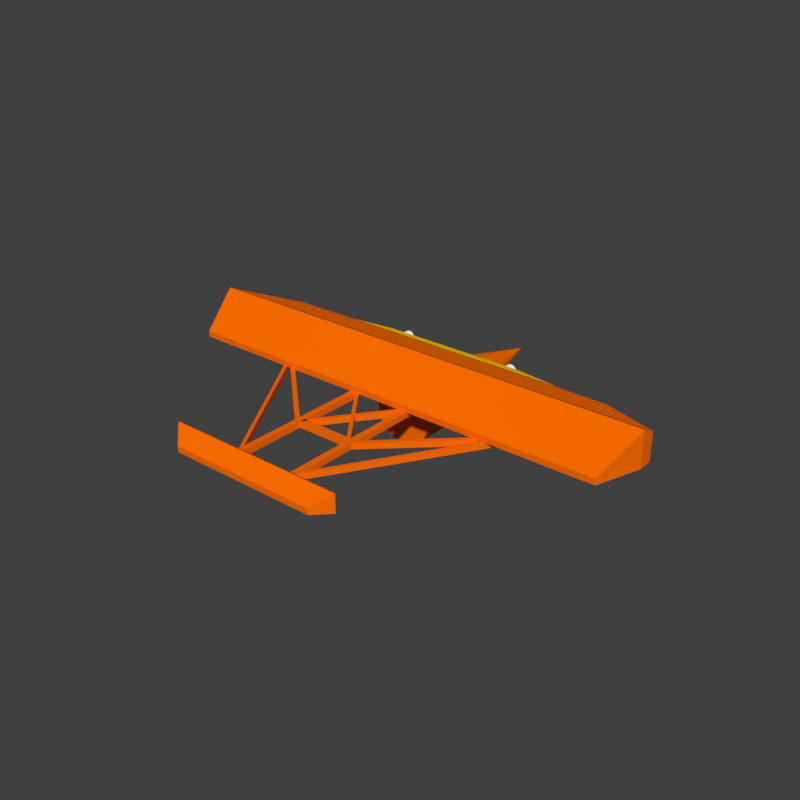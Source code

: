 # Source: WrightMilitaryFlyerOrangeDebris.blend  (saved by Blender 2.79.0; exported with 4.5.12 LTS)
import bpy
from mathutils import Matrix  # noqa: F401  (used for matrix-valued properties, if any)

bpy.ops.wm.read_factory_settings(use_empty=True)
scene = bpy.context.scene
scene.name = 'Scene'

# ---- collections
col_collection_1 = bpy.data.collections.new('Collection 1'); scene.collection.children.link(col_collection_1)

# ---- materials (node trees are filled in below, after node groups)
mat_wrightmilitaryflyerorange = bpy.data.materials.new('WrightMilitaryFlyerOrange')
mat_wrightmilitaryflyerorange.alpha_threshold = 0.0
mat_wrightmilitaryflyerorange.use_transparent_shadow = False
mat_wrightmilitaryflyerorange.diffuse_color = (1.0, 0.1605, 0.0, 1.0)
mat_wrightmilitaryflyerorange.roughness = 0.5
mat_wrightmilitaryflyerorange.specular_intensity = 0.0
mat_wrightmilitaryflyeryellow = bpy.data.materials.new('WrightMilitaryFlyerYellow')
mat_wrightmilitaryflyeryellow.alpha_threshold = 0.0
mat_wrightmilitaryflyeryellow.use_transparent_shadow = False
mat_wrightmilitaryflyeryellow.diffuse_color = (0.8, 0.4772, 0.0, 1.0)
mat_wrightmilitaryflyeryellow.roughness = 0.5
mat_wrightmilitaryflyeryellow.specular_intensity = 0.0
mat_wrightmilitaryflyerlight = bpy.data.materials.new('WrightMilitaryFlyerLight')
mat_wrightmilitaryflyerlight.alpha_threshold = 0.0
mat_wrightmilitaryflyerlight.use_transparent_shadow = False
mat_wrightmilitaryflyerlight.diffuse_color = (1.0, 1.0, 1.0, 1.0)
mat_wrightmilitaryflyerlight.roughness = 0.5

# ---- material node trees

# ---- world
world_world = bpy.data.worlds.new('World'); scene.world = world_world
world_world.color = (0.05088, 0.05088, 0.05088)
world_world.use_sun_shadow = False
world_world.sun_shadow_jitter_overblur = 0.0
world_world.cycles.sampling_method = 'MANUAL'

# ---- meshes
me_cube_008_cell_002 = bpy.data.meshes.new('Cube.008_cell.002')
me_cube_008_cell_002.from_pydata([(-0.3733, 0.9025, -0.5712), (-0.3733, 0.9025, 0.1288), (0.6256, 1.152, 0.003896), (-2.247, -0.0345, -0.5712), (-2.248, -0.03461, 0.363), (0.6881, 0.9025, 0.1288), (0.6259, 1.152, -0.5712), (0.6259, 1.152, -0.5025), (-1.122, -0.5975, 0.6288), (1.063, -0.5975, 0.6288), (-2.122, -0.09752, 0.3788), (0.9382, -0.09752, 0.3788), (1.375, -1.846, -0.2033), (1.168, -1.014, 0.3512), (1.375, -1.846, -0.5712), (-2.247, -0.0345, -0.5712), (-2.248, -0.03461, 0.363), (0.6881, 0.9025, 0.1288), (0.6256, 1.152, 0.003896), (0.6259, 1.152, -0.5712), (0.6259, 1.152, -0.5025), (-1.122, -0.5975, 0.6288), (-2.122, -0.09752, 0.3788), (0.9382, -0.09752, 0.3788), (1.063, -0.5975, 0.6288), (1.375, -1.846, -0.2033), (1.168, -1.014, 0.3512), (1.375, -1.846, -0.5712)], [], [(1, 17, 18), (0, 1, 18, 20, 19), (24, 23, 22, 21), (7, 2, 5, 11, 9, 13), (21, 25, 26, 24), (15, 16, 1, 0), (19, 27, 15, 0), (13, 12, 14, 6, 7), (16, 22, 23, 17, 1), (4, 3, 14, 12, 8, 10)])
_k = set([(2, 5), (2, 7), (3, 4), (3, 14), (4, 10), (5, 11), (6, 7), (6, 14), (8, 10), (8, 12), (9, 11), (9, 13), (12, 13), (15, 16), (15, 27), (16, 22), (17, 18), (17, 23), (18, 20), (19, 20), (19, 27), (21, 22), (21, 25), (23, 24), (24, 26), (25, 26)])
me_cube_008_cell_002.attributes.new('sharp_edge', 'BOOLEAN', 'EDGE').data.foreach_set('value', [ (min(e.vertices), max(e.vertices)) in _k for e in me_cube_008_cell_002.edges])
me_cube_008_cell_002.materials.append(mat_wrightmilitaryflyerorange)
me_cube_008_cell_002.use_remesh_preserve_volume = False
me_cube_008_cell_002.use_remesh_preserve_attributes = False
me_cube_008_cell_002.use_mirror_vertex_groups = False
me_cube_008_cell_002.update()
me_cube_008_cell_001 = bpy.data.meshes.new('Cube.008_cell.001')
me_cube_008_cell_001.from_pydata([(3.559, -1.971, -0.2118), (4.059, 0.02941, -0.4118), (4.059, -0.4706, 0.7882), (3.559, -1.971, -0.4118), (4.059, -0.4706, -0.4118), (4.059, 0.02941, 0.5382), (2.059, 1.029, -0.4118), (2.059, 1.029, 0.2882), (0.05854, 1.529, -0.4118), (0.05854, 1.529, 0.03824), (-3.941, 1.529, 0.03824), (-3.941, 1.029, 0.2882), (-3.941, 1.529, -0.4118), (-3.941, -0.4706, 0.7882), (-3.941, 0.02941, 0.5382), (-3.941, -1.971, -0.2118), (-3.941, -1.971, -0.4118), (-3.941, 1.529, 0.03824), (-3.941, 1.029, 0.2882), (-3.941, 1.529, -0.4118), (-3.941, -0.4706, 0.7882), (-3.941, 0.02941, 0.5382), (-3.941, -1.971, -0.2118), (-3.941, -1.971, -0.4118)], [], [(19, 8, 6, 1, 4, 3, 23), (1, 5, 2, 4), (4, 2, 0, 3), (5, 21, 20, 2), (2, 20, 22, 0), (7, 6, 8, 9), (5, 1, 6, 7), (8, 19, 17, 9), (18, 21, 5, 7), (17, 18, 7, 9), (22, 23, 3, 0), (11, 10, 12, 16, 15, 13, 14)])
_k = set([(10, 11), (10, 12), (11, 14), (12, 16), (13, 14), (13, 15), (15, 16), (17, 18), (17, 19), (18, 21), (19, 23), (20, 21), (20, 22), (22, 23)])
me_cube_008_cell_001.attributes.new('sharp_edge', 'BOOLEAN', 'EDGE').data.foreach_set('value', [ (min(e.vertices), max(e.vertices)) in _k for e in me_cube_008_cell_001.edges])
me_cube_008_cell_001.materials.append(mat_wrightmilitaryflyerorange)
me_cube_008_cell_001.use_remesh_preserve_volume = False
me_cube_008_cell_001.use_remesh_preserve_attributes = False
me_cube_008_cell_001.use_mirror_vertex_groups = False
me_cube_008_cell_001.update()
me_cube_008_cell_000 = bpy.data.meshes.new('Cube.008_cell.000')
me_cube_008_cell_000.from_pydata([(-1.295, 1.611, -0.4412), (-1.295, 1.611, 0.008798), (-2.294, 1.361, 0.1337), (2.704, 1.611, 0.008798), (2.704, 1.111, 0.2588), (-2.232, 1.111, 0.2588), (2.703, 1.611, -0.4412), (-2.294, 1.361, -0.4412), (2.704, -0.3889, 0.7588), (-1.857, -0.3889, 0.7588), (2.704, 0.1111, 0.5088), (-1.982, 0.1111, 0.5088), (2.704, -1.889, -0.2412), (-1.294, -1.889, -0.2412), (2.704, -1.889, -0.4412), (-1.294, -1.889, -0.4412), (-1.544, -1.639, -0.07443), (-1.544, -1.639, -0.4412), (-2.294, 1.361, 0.1337), (-2.294, 1.361, -0.4412), (2.704, 1.611, 0.008798), (2.704, 1.111, 0.2588), (-2.232, 1.111, 0.2588), (2.703, 1.611, -0.4412), (2.704, -0.3889, 0.7588), (2.704, -1.889, -0.2412), (-1.857, -0.3889, 0.7588), (-1.544, -1.639, -0.07443), (2.704, 0.1111, 0.5088), (-1.982, 0.1111, 0.5088), (2.704, -1.889, -0.4412), (-1.294, -1.889, -0.4412), (-1.294, -1.889, -0.2412), (-1.544, -1.639, -0.4412)], [], [(24, 28, 29, 26), (32, 31, 30, 25), (31, 33, 19, 0, 6, 30), (25, 24, 26, 27, 32), (19, 18, 1, 0), (18, 22, 21, 20, 1), (4, 10, 8, 12, 14, 23, 3), (5, 2, 7, 17, 16, 9, 11), (22, 29, 28, 21), (20, 6, 0, 1), (13, 16, 17, 15)])
_k = set([(2, 5), (2, 7), (3, 4), (3, 23), (4, 10), (5, 11), (6, 20), (6, 30), (7, 17), (8, 10), (8, 12), (9, 11), (9, 16), (12, 14), (13, 15), (13, 16), (14, 23), (15, 17), (18, 19), (18, 22), (19, 33), (20, 21), (21, 28), (22, 29), (24, 25), (24, 28), (25, 30), (26, 27), (26, 29), (27, 32), (31, 32), (31, 33)])
me_cube_008_cell_000.attributes.new('sharp_edge', 'BOOLEAN', 'EDGE').data.foreach_set('value', [ (min(e.vertices), max(e.vertices)) in _k for e in me_cube_008_cell_000.edges])
me_cube_008_cell_000.materials.append(mat_wrightmilitaryflyerorange)
me_cube_008_cell_000.use_remesh_preserve_volume = False
me_cube_008_cell_000.use_remesh_preserve_attributes = False
me_cube_008_cell_000.use_mirror_vertex_groups = False
me_cube_008_cell_000.update()
me_cube_008_cell_004 = bpy.data.meshes.new('Cube.008_cell.004')
me_cube_008_cell_004.from_pydata([(-1.303, 0.4198, -0.4286), (-0.8027, -1.08, -0.2286), (-1.303, 0.4198, 0.7714), (-1.303, 0.9198, -0.4286), (-0.8027, -1.08, -0.4286), (-1.303, 0.9198, 0.5214), (-1.179, 0.9816, -0.4286), (-1.179, 0.9817, 0.5059), (-0.05535, 0.4198, 0.7714), (-1.055, 0.9198, 0.5214), (2.696, -1.08, -0.2286), (2.696, -1.08, -0.4286), (2.446, -0.8309, -0.06242), (2.446, -0.8306, -0.4286), (-1.179, 0.9817, 0.5059), (-1.179, 0.9816, -0.4286), (-0.05535, 0.4198, 0.7714), (2.446, -0.8309, -0.06242), (-1.055, 0.9198, 0.5214), (2.696, -1.08, -0.4286), (2.696, -1.08, -0.2286), (2.446, -0.8306, -0.4286)], [], [(2, 0, 4, 1), (4, 19, 20, 1), (16, 17, 21, 15, 14, 18), (5, 3, 0, 2), (3, 5, 7, 6), (5, 9, 7), (8, 9, 5, 2), (10, 11, 21, 17), (20, 12, 8, 2, 1), (6, 13, 19, 4, 0, 3)])
_k = set([(6, 7), (6, 13), (7, 9), (8, 9), (8, 12), (10, 11), (10, 17), (11, 21), (12, 20), (13, 19), (14, 15), (14, 18), (15, 21), (16, 17), (16, 18), (19, 20)])
me_cube_008_cell_004.attributes.new('sharp_edge', 'BOOLEAN', 'EDGE').data.foreach_set('value', [ (min(e.vertices), max(e.vertices)) in _k for e in me_cube_008_cell_004.edges])
me_cube_008_cell_004.materials.append(mat_wrightmilitaryflyerorange)
me_cube_008_cell_004.use_remesh_preserve_volume = False
me_cube_008_cell_004.use_remesh_preserve_attributes = False
me_cube_008_cell_004.use_mirror_vertex_groups = False
me_cube_008_cell_004.update()
me_cube_010_cell_002 = bpy.data.meshes.new('Cube.010_cell.002')
me_cube_010_cell_002.from_pydata([(0.08744, -1.865, -0.04544), (-0.1126, -1.865, -0.04544), (-0.01205, 0.9341, 0.05331), (-0.1126, 0.93, -0.04544), (-0.01237, 0.9339, -0.04544), (0.03743, 0.9339, -0.04544), (0.08744, 0.9337, -0.04544), (0.08744, -1.865, 0.05382), (-0.1126, -1.865, 0.05364), (0.08744, 0.934, 0.004282), (0.08744, 0.933, 0.05396), (-0.1126, 0.9289, 0.05362), (0.03743, 0.9339, -0.04544), (-0.01237, 0.9339, -0.04544), (0.08744, 0.9337, -0.04544), (-0.1126, -1.865, 0.05364), (0.08744, -1.865, 0.05382), (0.08744, 0.934, 0.004282), (0.08744, 0.933, 0.05396), (-0.1126, 0.93, -0.04544), (-0.1126, 0.9289, 0.05362)], [], [(0, 16, 15, 1), (1, 15, 11, 19), (0, 1, 19, 4, 12, 14), (2, 13, 3), (10, 17, 5, 13, 2), (17, 6, 5), (3, 20, 2), (20, 10, 2), (14, 9, 18, 16, 0), (20, 8, 7, 10)])
_k = set([(3, 13), (3, 20), (4, 12), (4, 19), (5, 6), (5, 13), (6, 17), (7, 8), (7, 10), (8, 20), (9, 14), (9, 18), (10, 17), (11, 15), (11, 19), (12, 14), (15, 16), (16, 18)])
me_cube_010_cell_002.attributes.new('sharp_edge', 'BOOLEAN', 'EDGE').data.foreach_set('value', [ (min(e.vertices), max(e.vertices)) in _k for e in me_cube_010_cell_002.edges])
me_cube_010_cell_002.materials.append(mat_wrightmilitaryflyerorange)
me_cube_010_cell_002.use_remesh_preserve_volume = False
me_cube_010_cell_002.use_remesh_preserve_attributes = False
me_cube_010_cell_002.use_mirror_vertex_groups = False
me_cube_010_cell_002.update()
me_cube_010_cell_001 = bpy.data.meshes.new('Cube.010_cell.001')
me_cube_010_cell_001.from_pydata([(-0.04955, 1.68, -0.09992), (-0.04955, 1.68, 0.1001), (0.04918, -1.12, 7.05e-05), (0.04962, 1.68, -0.09992), (0.04975, -1.118, -0.09992), (-0.04954, -1.123, -0.09992), (0.04963, 1.68, 0.1001), (0.04954, -1.116, 0.1001), (-0.04954, -1.12, 0.09948), (-0.04954, -1.123, -8.328e-05), (0.04962, 1.68, -0.09992), (0.04975, -1.118, -0.09992), (0.04963, 1.68, 0.1001), (-0.04954, -1.123, -8.328e-05), (-0.04954, -1.12, 0.09948), (-0.04954, -1.123, -0.09992), (0.04954, -1.116, 0.1001)], [], [(0, 1, 12, 10), (2, 9, 15), (2, 16, 8), (2, 4, 16), (15, 4, 2), (14, 7, 12, 1), (5, 13, 14, 1, 0), (8, 9, 2), (10, 11, 5, 0), (3, 6, 16, 4)])
_k = set([(3, 4), (3, 6), (4, 15), (5, 11), (5, 13), (6, 16), (7, 12), (7, 14), (8, 9), (8, 16), (9, 15), (10, 11), (10, 12), (13, 14)])
me_cube_010_cell_001.attributes.new('sharp_edge', 'BOOLEAN', 'EDGE').data.foreach_set('value', [ (min(e.vertices), max(e.vertices)) in _k for e in me_cube_010_cell_001.edges])
me_cube_010_cell_001.materials.append(mat_wrightmilitaryflyerorange)
me_cube_010_cell_001.use_remesh_preserve_volume = False
me_cube_010_cell_001.use_remesh_preserve_attributes = False
me_cube_010_cell_001.use_mirror_vertex_groups = False
me_cube_010_cell_001.update()
me_cube_010_cell_000 = bpy.data.meshes.new('Cube.010_cell.000')
me_cube_010_cell_000.from_pydata([(0.09999, -1.55, 0.0578), (-0.1, -1.55, 0.0578), (0.0002285, 1.249, -0.04152), (0.09999, -1.55, -0.04114), (-0.1, -1.55, -0.04144), (-0.0001389, 1.253, 0.0578), (-0.1, 1.249, 0.0578), (0.09999, 1.253, 0.0578), (0.09999, 1.249, -0.04102), (0.09999, -0.6513, -0.04122), (-0.1, 1.246, -0.04117), (-0.1, -0.6487, -0.04151), (-0.1, -1.55, -0.04144), (0.09999, -1.55, -0.04114), (0.09999, 1.253, 0.0578), (0.09999, 1.249, -0.04102), (0.09999, -0.6513, -0.04122), (-0.1, 1.249, 0.0578), (-0.1, 1.246, -0.04117), (-0.1, -0.6487, -0.04151), (-0.0001389, 1.253, 0.0578)], [], [(1, 0, 14, 5, 6), (2, 18, 17), (2, 16, 13, 12, 19), (7, 15, 2), (19, 18, 2), (4, 3, 0, 1), (17, 20, 2), (6, 10, 11, 4, 1), (20, 7, 2), (3, 9, 8, 14, 0), (15, 16, 2)])
_k = set([(3, 4), (3, 9), (4, 11), (5, 6), (5, 14), (6, 10), (7, 15), (7, 20), (8, 9), (8, 14), (10, 11), (12, 13), (12, 19), (13, 16), (15, 16), (17, 18), (17, 20), (18, 19)])
me_cube_010_cell_000.attributes.new('sharp_edge', 'BOOLEAN', 'EDGE').data.foreach_set('value', [ (min(e.vertices), max(e.vertices)) in _k for e in me_cube_010_cell_000.edges])
me_cube_010_cell_000.materials.append(mat_wrightmilitaryflyerorange)
me_cube_010_cell_000.use_remesh_preserve_volume = False
me_cube_010_cell_000.use_remesh_preserve_attributes = False
me_cube_010_cell_000.use_mirror_vertex_groups = False
me_cube_010_cell_000.update()
me_cube_010_cell_004 = bpy.data.meshes.new('Cube.010_cell.004')
me_cube_010_cell_004.from_pydata([(0.04953, 1.679, -0.09991), (0.04953, 1.679, 0.1001), (-0.04986, -1.121, -0.0002218), (-0.04911, 1.679, -0.09991), (-0.04983, -1.12, -0.09991), (-0.04907, 1.679, 0.1001), (0.04953, -1.12, -0.0002678), (0.04953, -1.12, -0.09978), (0.04953, -1.117, 0.0997), (-0.0498, -1.117, 0.1001), (0.04953, -1.117, 0.0997), (-0.0498, -1.117, 0.1001), (-0.04911, 1.679, -0.09991), (-0.04983, -1.12, -0.09991), (0.04953, -1.12, -0.0002678), (0.04953, -1.12, -0.09978), (-0.04907, 1.679, 0.1001)], [], [(0, 1, 8, 14, 15), (5, 12, 13, 2, 11), (2, 10, 11), (2, 6, 10), (2, 7, 6), (13, 7, 2), (16, 9, 8, 1), (3, 16, 1, 0), (15, 4, 3, 0)])
_k = set([(3, 4), (3, 16), (4, 15), (5, 11), (5, 12), (6, 7), (6, 10), (7, 13), (8, 9), (8, 14), (9, 16), (10, 11), (12, 13), (14, 15)])
me_cube_010_cell_004.attributes.new('sharp_edge', 'BOOLEAN', 'EDGE').data.foreach_set('value', [ (min(e.vertices), max(e.vertices)) in _k for e in me_cube_010_cell_004.edges])
me_cube_010_cell_004.materials.append(mat_wrightmilitaryflyerorange)
me_cube_010_cell_004.use_remesh_preserve_volume = False
me_cube_010_cell_004.use_remesh_preserve_attributes = False
me_cube_010_cell_004.use_mirror_vertex_groups = False
me_cube_010_cell_004.update()
me_cube_011_cell_002 = bpy.data.meshes.new('Cube.011_cell.002')
me_cube_011_cell_002.from_pydata([(0.7477, 0.2715, -0.2025), (0.7477, 0.2715, -0.002465), (-1.751, 0.2715, -0.2025), (-1.751, 0.2715, -0.002465), (0.9565, 0.06274, 0.1646), (1.12, -0.1009, -0.1079), (1.177, -0.1576, -0.2025), (1.087, -0.2473, -0.2025), (-1.751, -0.2476, -0.2025), (0.6119, -0.113, 0.3051), (0.5566, -0.1412, 0.3277), (-1.751, -0.1412, 0.3277), (-1.751, 0.2715, -0.002465), (-1.751, 0.2715, -0.2025), (0.9565, 0.06274, 0.1646), (1.12, -0.1009, -0.1079), (1.177, -0.1576, -0.2025), (-1.751, -0.2476, -0.2025), (1.087, -0.2473, -0.2025), (0.6119, -0.113, 0.3051), (0.5566, -0.1412, 0.3277), (-1.751, -0.1412, 0.3277)], [], [(0, 13, 12, 1), (1, 12, 21, 20, 19, 14), (0, 1, 14, 15, 16), (17, 13, 0, 16, 18), (11, 3, 2, 8), (5, 4, 9), (9, 10, 7, 6, 5), (7, 10, 11, 8)])
_k = set([(2, 3), (2, 8), (3, 11), (4, 5), (4, 9), (5, 6), (6, 7), (7, 8), (9, 10), (10, 11), (12, 13), (12, 21), (13, 17), (14, 15), (14, 19), (15, 16), (16, 18), (17, 18), (19, 20), (20, 21)])
me_cube_011_cell_002.attributes.new('sharp_edge', 'BOOLEAN', 'EDGE').data.foreach_set('value', [ (min(e.vertices), max(e.vertices)) in _k for e in me_cube_011_cell_002.edges])
me_cube_011_cell_002.materials.append(mat_wrightmilitaryflyerorange)
me_cube_011_cell_002.use_remesh_preserve_volume = False
me_cube_011_cell_002.use_remesh_preserve_attributes = False
me_cube_011_cell_002.use_mirror_vertex_groups = False
me_cube_011_cell_002.update()
me_cube_011_cell_001 = bpy.data.meshes.new('Cube.011_cell.001')
me_cube_011_cell_001.from_pydata([(0.8073, -0.3288, -0.02358), (0.8073, -0.3288, -0.2236), (1.194, 0.1036, -0.2236), (1.217, 0.08057, -0.2236), (1.147, 0.1504, -0.2236), (-1.692, 0.1504, -0.2236), (-1.788, -0.3288, -0.2236), (-1.796, -0.3288, -0.02358), (0.6152, 0.2567, 0.308), (-1.692, 0.2567, 0.308), (0.646, 0.1712, 0.3764), (-1.712, 0.1712, 0.3764), (1.057, -0.0792, 0.1761), (1.19, 0.05375, -0.1564), (1.217, 0.08057, -0.2236), (1.194, 0.1036, -0.2236), (1.147, 0.1504, -0.2236), (-1.692, 0.1504, -0.2236), (-1.788, -0.3288, -0.2236), (-1.796, -0.3288, -0.02358), (0.6152, 0.2567, 0.308), (-1.692, 0.2567, 0.308), (0.646, 0.1712, 0.3764), (-1.712, 0.1712, 0.3764), (1.057, -0.0792, 0.1761), (1.19, 0.05375, -0.1564)], [], [(1, 0, 19, 18), (14, 25, 24, 0, 1), (20, 16, 17, 21), (24, 10, 11, 19, 0), (20, 22, 12, 13, 2, 16), (18, 5, 4, 15, 14, 1), (17, 6, 7, 23, 21), (10, 8, 9, 11), (13, 3, 2)])
_k = set([(2, 3), (2, 16), (3, 13), (4, 5), (4, 15), (5, 18), (6, 7), (6, 17), (7, 23), (8, 9), (8, 10), (9, 11), (10, 24), (11, 19), (12, 13), (12, 22), (14, 15), (14, 25), (16, 17), (18, 19), (20, 21), (20, 22), (21, 23), (24, 25)])
me_cube_011_cell_001.attributes.new('sharp_edge', 'BOOLEAN', 'EDGE').data.foreach_set('value', [ (min(e.vertices), max(e.vertices)) in _k for e in me_cube_011_cell_001.edges])
me_cube_011_cell_001.materials.append(mat_wrightmilitaryflyerorange)
me_cube_011_cell_001.use_remesh_preserve_volume = False
me_cube_011_cell_001.use_remesh_preserve_attributes = False
me_cube_011_cell_001.use_mirror_vertex_groups = False
me_cube_011_cell_001.update()
me_cube_011_cell_000 = bpy.data.meshes.new('Cube.011_cell.000')
me_cube_011_cell_000.from_pydata([(-1.54, 0.5003, -0.1899), (-1.54, 0.5003, 0.01005), (-2.04, 0.0003122, -0.1899), (-2.04, 0.0003122, 0.4101), (-1.54, -0.4997, -0.1899), (-1.54, -0.4997, 0.01005), (0.9587, 0.5003, -0.1899), (0.9586, 0.5003, 0.01005), (0.9587, 0.3062, 0.1653), (0.9493, -0.06715, -0.1899), (0.9588, -0.01965, -0.1899), (0.8628, -0.4997, -0.1899), (0.8548, -0.4997, 0.01005), (0.9588, 0.01207, -0.1899), (0.9583, 0.08635, 0.3412), (0.9384, 0.0003126, 0.4101), (0.8848, -0.3213, 0.1528), (0.9586, 0.5003, 0.01005), (0.9587, 0.3062, 0.1653), (0.9583, 0.08635, 0.3412), (0.9587, 0.5003, -0.1899), (0.9493, -0.06715, -0.1899), (0.9588, -0.01965, -0.1899), (0.8548, -0.4997, 0.01005), (0.8628, -0.4997, -0.1899), (0.9588, 0.01207, -0.1899), (0.9384, 0.0003126, 0.4101), (0.8848, -0.3213, 0.1528)], [], [(1, 0, 2, 3), (3, 2, 4, 5), (23, 27, 26, 3, 5), (16, 12, 24, 21), (11, 23, 5, 4), (26, 19, 18, 17, 1, 3), (8, 14, 22, 25), (25, 20, 7, 8), (17, 6, 0, 1), (14, 15, 16, 21, 22), (10, 9, 11, 4, 2, 0, 6, 13)])
_k = set([(6, 13), (6, 17), (7, 8), (7, 20), (8, 14), (9, 10), (9, 11), (10, 13), (11, 23), (12, 16), (12, 24), (14, 15), (15, 16), (17, 18), (18, 19), (19, 26), (20, 25), (21, 22), (21, 24), (22, 25), (23, 27), (26, 27)])
me_cube_011_cell_000.attributes.new('sharp_edge', 'BOOLEAN', 'EDGE').data.foreach_set('value', [ (min(e.vertices), max(e.vertices)) in _k for e in me_cube_011_cell_000.edges])
me_cube_011_cell_000.materials.append(mat_wrightmilitaryflyerorange)
me_cube_011_cell_000.use_remesh_preserve_volume = False
me_cube_011_cell_000.use_remesh_preserve_attributes = False
me_cube_011_cell_000.use_mirror_vertex_groups = False
me_cube_011_cell_000.update()
me_cube_011_cell_004 = bpy.data.meshes.new('Cube.011_cell.004')
me_cube_011_cell_004.from_pydata([(0.2737, -0.002287, 0.3144), (0.2737, -0.002287, -0.2856), (-0.01615, 0.2875, 0.08254), (0.2048, 0.06663, -0.2856), (0.1161, -0.0222, -0.2856), (0.1846, -0.09135, -0.2856), (-0.4151, 0.08375, 0.2456), (-0.4081, 0.06359, 0.2617), (-0.3843, -0.002287, 0.3144), (0.02432, -0.2516, 0.1149), (0.1465, -0.1294, -0.1911), (0.2048, 0.06663, -0.2856), (-0.01615, 0.2875, 0.08254), (0.1846, -0.09135, -0.2856), (0.1161, -0.0222, -0.2856), (-0.4151, 0.08375, 0.2456), (-0.4081, 0.06359, 0.2617), (-0.3843, -0.002287, 0.3144), (0.02432, -0.2516, 0.1149), (0.1465, -0.1294, -0.1911)], [], [(0, 8, 18), (1, 0, 18, 19, 13), (10, 9, 17, 7), (12, 15, 16, 8, 0), (14, 11, 1, 13), (11, 12, 0, 1), (4, 5, 10, 7, 6), (2, 3, 4, 6)])
_k = set([(2, 3), (2, 6), (3, 4), (4, 5), (5, 10), (6, 7), (7, 17), (8, 16), (8, 18), (9, 10), (9, 17), (11, 12), (11, 14), (12, 15), (13, 14), (13, 19), (15, 16), (18, 19)])
me_cube_011_cell_004.attributes.new('sharp_edge', 'BOOLEAN', 'EDGE').data.foreach_set('value', [ (min(e.vertices), max(e.vertices)) in _k for e in me_cube_011_cell_004.edges])
me_cube_011_cell_004.materials.append(mat_wrightmilitaryflyerorange)
me_cube_011_cell_004.use_remesh_preserve_volume = False
me_cube_011_cell_004.use_remesh_preserve_attributes = False
me_cube_011_cell_004.use_mirror_vertex_groups = False
me_cube_011_cell_004.update()
me_cube_000_cell_002 = bpy.data.meshes.new('Cube.000_cell.002')
me_cube_000_cell_002.from_pydata([(0.05496, -1.451, -0.06606), (-0.04384, 1.348, 0.0334), (0.05496, 1.352, -0.06606), (-0.04421, 1.348, -0.06606), (-0.04421, 0.4018, -0.06606), (-0.04372, -1.451, -0.06606), (-0.04386, -1.451, 0.03136), (0.05496, -1.451, 0.1331), (0.05496, 1.352, 0.1325), (0.05496, -1.451, 0.1331), (-0.04386, -1.451, 0.03136), (-0.04421, 1.348, -0.06606), (0.05496, 1.352, -0.06606), (-0.04421, 0.4018, -0.06606), (-0.04372, -1.451, -0.06606), (0.05496, 1.352, 0.1325)], [], [(0, 9, 10, 14), (0, 14, 13, 3, 12), (15, 2, 11, 1), (1, 11, 4, 6), (4, 5, 6), (12, 8, 9, 0), (15, 1, 6, 7)])
_k = set([(2, 11), (2, 15), (3, 12), (3, 13), (4, 5), (4, 11), (5, 6), (6, 7), (7, 15), (8, 9), (8, 12), (9, 10), (10, 14), (13, 14)])
me_cube_000_cell_002.attributes.new('sharp_edge', 'BOOLEAN', 'EDGE').data.foreach_set('value', [ (min(e.vertices), max(e.vertices)) in _k for e in me_cube_000_cell_002.edges])
me_cube_000_cell_002.materials.append(mat_wrightmilitaryflyerorange)
me_cube_000_cell_002.use_remesh_preserve_volume = False
me_cube_000_cell_002.use_remesh_preserve_attributes = False
me_cube_000_cell_002.use_mirror_vertex_groups = False
me_cube_000_cell_002.update()
me_cube_000_cell_001 = bpy.data.meshes.new('Cube.000_cell.001')
me_cube_000_cell_001.from_pydata([(0.1104, 2.139, -0.08972), (0.1104, 2.139, 0.1103), (-0.08962, 2.139, -0.08972), (-0.08962, 2.139, 0.1103), (0.009974, -0.6595, 0.009818), (0.01011, -0.6599, -0.08972), (-0.08962, -0.6597, -0.08972), (-0.0396, -0.6599, -0.08972), (0.1104, -0.6564, -0.08972), (0.03522, -0.6591, -0.08972), (-0.08962, -0.6563, 0.1103), (0.1104, -0.6562, 0.06055), (0.05991, -0.6561, 0.1103), (0.1102, -0.656, 0.1103), (-0.08962, -0.6587, 0.03541), (-0.08962, -0.6595, 0.01031), (-0.08962, -0.6597, -0.03941), (-0.08962, -0.6597, -0.08972), (-0.0396, -0.6599, -0.08972), (0.01011, -0.6599, -0.08972), (0.1104, -0.6564, -0.08972), (0.03522, -0.6591, -0.08972), (0.1104, -0.6562, 0.06055), (-0.08962, -0.6563, 0.1103), (0.05991, -0.6561, 0.1103), (0.1102, -0.656, 0.1103), (-0.08962, -0.6587, 0.03541), (-0.08962, -0.6595, 0.01031), (-0.08962, -0.6597, -0.03941)], [], [(0, 1, 13, 22, 20), (2, 3, 1, 0), (4, 19, 21, 11, 25), (14, 27, 4, 25, 12), (18, 19, 4, 27, 16), (21, 8, 11), (6, 28, 15, 26, 23, 3, 2), (23, 24, 13, 1, 3), (12, 10, 14), (16, 17, 18), (20, 9, 5, 7, 6, 2, 0)])
_k = set([(5, 7), (5, 9), (6, 7), (6, 28), (8, 11), (8, 21), (9, 20), (10, 12), (10, 14), (11, 25), (12, 25), (13, 22), (13, 24), (14, 27), (15, 26), (15, 28), (16, 17), (16, 27), (17, 18), (18, 19), (19, 21), (20, 22), (23, 24), (23, 26)])
me_cube_000_cell_001.attributes.new('sharp_edge', 'BOOLEAN', 'EDGE').data.foreach_set('value', [ (min(e.vertices), max(e.vertices)) in _k for e in me_cube_000_cell_001.edges])
me_cube_000_cell_001.materials.append(mat_wrightmilitaryflyerorange)
me_cube_000_cell_001.use_remesh_preserve_volume = False
me_cube_000_cell_001.use_remesh_preserve_attributes = False
me_cube_000_cell_001.use_mirror_vertex_groups = False
me_cube_000_cell_001.update()
me_cube_000_cell_000 = bpy.data.meshes.new('Cube.000_cell.000')
me_cube_000_cell_000.from_pydata([(-0.07862, -1.551, 0.04741), (0.02136, 1.248, -0.05164), (0.1196, -1.551, 0.04741), (0.02062, -1.551, -0.05117), (-0.07862, -1.551, -0.0517), (-0.07862, 1.251, 0.04741), (0.12, -0.6466, 0.04741), (0.1203, 1.251, 0.04741), (0.06982, 1.252, 0.04741), (-0.07862, 1.248, -0.05154), (-0.07862, 1.249, -0.02656), (-0.07862, -0.6498, -0.05185), (0.1196, -1.551, 0.04741), (0.02062, -1.551, -0.05117), (-0.07862, -1.551, -0.0517), (0.06982, 1.252, 0.04741), (-0.07862, 1.251, 0.04741), (0.12, -0.6466, 0.04741), (0.1203, 1.251, 0.04741), (-0.07862, 1.248, -0.05154), (-0.07862, 1.249, -0.02656), (-0.07862, -0.6498, -0.05185)], [], [(0, 12, 17, 7, 15, 16), (1, 6, 2, 13), (1, 13, 14, 11), (20, 5, 8), (18, 6, 1), (8, 18, 1, 19, 20), (4, 3, 12, 0), (16, 10, 9, 21, 4, 0), (11, 19, 1)])
_k = set([(2, 6), (2, 13), (3, 4), (3, 12), (4, 21), (5, 8), (5, 20), (6, 18), (7, 15), (7, 17), (8, 18), (9, 10), (9, 21), (10, 16), (11, 14), (11, 19), (12, 17), (13, 14), (15, 16), (19, 20)])
me_cube_000_cell_000.attributes.new('sharp_edge', 'BOOLEAN', 'EDGE').data.foreach_set('value', [ (min(e.vertices), max(e.vertices)) in _k for e in me_cube_000_cell_000.edges])
me_cube_000_cell_000.materials.append(mat_wrightmilitaryflyerorange)
me_cube_000_cell_000.use_remesh_preserve_volume = False
me_cube_000_cell_000.use_remesh_preserve_attributes = False
me_cube_000_cell_000.use_mirror_vertex_groups = False
me_cube_000_cell_000.update()
me_cube_000_cell_004 = bpy.data.meshes.new('Cube.000_cell.004')
me_cube_000_cell_004.from_pydata([(-0.04957, -1.695, -0.04021), (0.04896, 1.105, 0.05846), (0.04953, 1.105, -0.04021), (-0.04957, 1.104, -0.04021), (-6.393e-06, 1.105, -0.04021), (0.0498, 0.1506, -0.04021), (0.04979, -1.695, -0.04021), (0.04977, -1.695, 0.05582), (-0.04957, -1.695, 0.05889), (-0.04957, 1.105, 0.009183), (-0.04957, 1.105, 0.05888), (0.0498, 0.1506, -0.04021), (0.04953, 1.105, -0.04021), (-0.04957, 1.104, -0.04021), (-6.393e-06, 1.105, -0.04021), (0.04979, -1.695, -0.04021), (0.04977, -1.695, 0.05582), (-0.04957, 1.105, 0.009183), (-0.04957, 1.105, 0.05888), (-0.04957, -1.695, 0.05889)], [], [(0, 19, 10, 17, 13), (14, 3, 9), (12, 14, 9, 18, 1), (11, 12, 1, 7), (6, 16, 19, 0), (7, 15, 11), (13, 4, 2, 5, 6, 0), (8, 7, 1, 18)])
_k = set([(2, 4), (2, 5), (3, 9), (3, 14), (4, 13), (5, 6), (6, 16), (7, 8), (7, 15), (8, 18), (9, 18), (10, 17), (10, 19), (11, 12), (11, 15), (12, 14), (13, 17), (16, 19)])
me_cube_000_cell_004.attributes.new('sharp_edge', 'BOOLEAN', 'EDGE').data.foreach_set('value', [ (min(e.vertices), max(e.vertices)) in _k for e in me_cube_000_cell_004.edges])
me_cube_000_cell_004.materials.append(mat_wrightmilitaryflyerorange)
me_cube_000_cell_004.use_remesh_preserve_volume = False
me_cube_000_cell_004.use_remesh_preserve_attributes = False
me_cube_000_cell_004.use_mirror_vertex_groups = False
me_cube_000_cell_004.update()
me_cube_001_cell_002 = bpy.data.meshes.new('Cube.001_cell.002')
me_cube_001_cell_002.from_pydata([(0.7497, 0.5997, -0.1), (0.7497, 0.5997, 0.1), (0.7497, 0.7997, 0.1), (0.7497, 0.7997, -0.1), (-0.8015, -0.6481, -0.1), (-0.8013, -0.6478, 0.1), (-0.6978, -0.7513, 0.1), (-0.6981, -0.7515, -0.1), (-0.6978, -0.7513, 0.1), (-0.8013, -0.6478, 0.1), (-0.8015, -0.6481, -0.1), (-0.6981, -0.7515, -0.1)], [], [(3, 2, 1, 0), (11, 10, 3, 0), (10, 9, 2, 3), (9, 8, 1, 2), (8, 11, 0, 1), (6, 5, 4, 7)])
_k = set([(4, 5), (4, 7), (5, 6), (6, 7), (8, 9), (8, 11), (9, 10), (10, 11)])
me_cube_001_cell_002.attributes.new('sharp_edge', 'BOOLEAN', 'EDGE').data.foreach_set('value', [ (min(e.vertices), max(e.vertices)) in _k for e in me_cube_001_cell_002.edges])
me_cube_001_cell_002.materials.append(mat_wrightmilitaryflyerorange)
me_cube_001_cell_002.use_remesh_preserve_volume = False
me_cube_001_cell_002.use_remesh_preserve_attributes = False
me_cube_001_cell_002.use_mirror_vertex_groups = False
me_cube_001_cell_002.update()
me_cube_001_cell_001 = bpy.data.meshes.new('Cube.001_cell.001')
me_cube_001_cell_001.from_pydata([(-0.3286, -0.6997, -0.1), (-0.3286, -0.6997, 0.09998), (-0.3286, -0.4997, -0.1), (-0.3286, -0.4997, 0.09998), (-1.428, -0.6997, 0.09998), (-1.427, -0.6997, -0.1), (-1.427, -0.4997, -0.1), (-1.428, -0.4997, 0.09998), (1.119, 0.8513, -0.1), (1.119, 0.8514, -0.004898), (1.119, 0.8514, 0.09998), (1.222, 0.748, 0.09998), (1.222, 0.7479, -0.1), (1.222, 0.748, 0.005127), (-1.428, -0.6997, 0.09998), (-1.427, -0.6997, -0.1), (-1.427, -0.4997, -0.1), (-1.428, -0.4997, 0.09998), (1.119, 0.8513, -0.1), (1.119, 0.8514, -0.004898), (1.119, 0.8514, 0.09998), (1.222, 0.748, 0.09998), (1.222, 0.7479, -0.1), (1.222, 0.748, 0.005127)], [], [(0, 1, 14, 15), (1, 0, 22, 23, 21), (15, 16, 2, 18, 22, 0), (2, 3, 20, 19, 18), (13, 12, 8, 9), (9, 10, 11, 13), (16, 17, 3, 2), (7, 6, 5, 4), (17, 14, 1, 21, 20, 3)])
_k = set([(4, 5), (4, 7), (5, 6), (6, 7), (8, 9), (8, 12), (9, 10), (10, 11), (11, 13), (12, 13), (14, 15), (14, 17), (15, 16), (16, 17), (18, 19), (18, 22), (19, 20), (20, 21), (21, 23), (22, 23)])
me_cube_001_cell_001.attributes.new('sharp_edge', 'BOOLEAN', 'EDGE').data.foreach_set('value', [ (min(e.vertices), max(e.vertices)) in _k for e in me_cube_001_cell_001.edges])
me_cube_001_cell_001.materials.append(mat_wrightmilitaryflyerorange)
me_cube_001_cell_001.use_remesh_preserve_volume = False
me_cube_001_cell_001.use_remesh_preserve_attributes = False
me_cube_001_cell_001.use_mirror_vertex_groups = False
me_cube_001_cell_001.update()
me_cube_001_cell_000 = bpy.data.meshes.new('Cube.001_cell.000')
me_cube_001_cell_000.from_pydata([(-0.9296, 0.7676, 0.09912), (-0.9296, 0.7676, -0.1009), (-0.9296, 0.9676, -0.1009), (-0.9296, 0.9676, 0.09912), (0.5699, -0.6319, 0.008669), (0.5699, -0.6319, 0.09912), (0.5697, -0.6317, -0.1009), (0.6695, -0.5248, -0.1009), (0.6697, -0.525, -0.001649), (0.6696, -0.525, 0.09912), (0.5697, -0.6317, -0.1009), (0.5699, -0.6319, 0.008669), (0.5699, -0.6319, 0.09912), (0.6695, -0.5248, -0.1009), (0.6697, -0.525, -0.001649), (0.6696, -0.525, 0.09912)], [], [(1, 0, 3, 2), (12, 15, 3, 0), (10, 11, 12, 0, 1), (15, 14, 13, 2, 3), (4, 6, 7, 8), (13, 10, 1, 2), (8, 9, 5, 4)])
_k = set([(4, 5), (4, 6), (5, 9), (6, 7), (7, 8), (8, 9), (10, 11), (10, 13), (11, 12), (12, 15), (13, 14), (14, 15)])
me_cube_001_cell_000.attributes.new('sharp_edge', 'BOOLEAN', 'EDGE').data.foreach_set('value', [ (min(e.vertices), max(e.vertices)) in _k for e in me_cube_001_cell_000.edges])
me_cube_001_cell_000.materials.append(mat_wrightmilitaryflyerorange)
me_cube_001_cell_000.use_remesh_preserve_volume = False
me_cube_001_cell_000.use_remesh_preserve_attributes = False
me_cube_001_cell_000.use_mirror_vertex_groups = False
me_cube_001_cell_000.update()
me_cube_001_cell_004 = bpy.data.meshes.new('Cube.001_cell.004')
me_cube_001_cell_004.from_pydata([(0.1169, -0.5509, -0.1), (0.1169, -0.5509, 0.1), (0.1169, -0.3509, -0.1), (0.1169, -0.3509, 0.1), (-1.382, 0.8485, 0.1), (-1.382, 0.8483, -0.1), (-1.282, 0.9551, -0.1), (-1.283, 0.9554, 0.1), (1.216, -0.5509, -0.1), (1.216, -0.5509, 0.1), (1.216, -0.3509, 0.1), (1.216, -0.3509, -0.1), (-1.382, 0.8485, 0.1), (-1.382, 0.8483, -0.1), (-1.282, 0.9551, -0.1), (-1.283, 0.9554, 0.1), (1.216, -0.3509, -0.1), (1.216, -0.5509, -0.1), (1.216, -0.5509, 0.1), (1.216, -0.3509, 0.1)], [], [(0, 13, 14, 2, 16, 17), (2, 3, 10, 16), (0, 1, 12, 13), (3, 2, 14, 15), (11, 19, 9, 8), (1, 18, 10, 3, 15, 12), (17, 18, 1, 0), (5, 4, 7, 6)])
_k = set([(4, 5), (4, 7), (5, 6), (6, 7), (8, 9), (8, 11), (9, 19), (10, 16), (10, 18), (11, 19), (12, 13), (12, 15), (13, 14), (14, 15), (16, 17), (17, 18)])
me_cube_001_cell_004.attributes.new('sharp_edge', 'BOOLEAN', 'EDGE').data.foreach_set('value', [ (min(e.vertices), max(e.vertices)) in _k for e in me_cube_001_cell_004.edges])
me_cube_001_cell_004.materials.append(mat_wrightmilitaryflyerorange)
me_cube_001_cell_004.use_remesh_preserve_volume = False
me_cube_001_cell_004.use_remesh_preserve_attributes = False
me_cube_001_cell_004.use_mirror_vertex_groups = False
me_cube_001_cell_004.update()
me_cube_002_cell_002 = bpy.data.meshes.new('Cube.002_cell.002')
me_cube_002_cell_002.from_pydata([(0.9035, 1.357, -0.0441), (0.9035, 1.557, -0.0441), (-0.5582, -1.0, -0.0441), (0.9035, 1.357, 0.05517), (-0.5565, -0.9976, 0.05464), (-0.5579, -0.9998, -0.02372), (-0.6461, -0.9421, 0.05465), (-0.6474, -0.9442, -0.01956), (-0.6478, -0.9449, -0.0441), (0.9035, 1.557, 0.05521), (0.9035, 1.357, 0.05517), (-0.5565, -0.9976, 0.05464), (-0.5579, -0.9998, -0.02372), (-0.5582, -1.0, -0.0441), (0.9035, 1.557, 0.05521), (-0.6461, -0.9421, 0.05465), (-0.6474, -0.9442, -0.01956), (-0.6478, -0.9449, -0.0441)], [], [(1, 14, 10, 0), (13, 17, 1, 0), (10, 11, 12, 13, 0), (5, 4, 15, 16), (4, 3, 9, 15), (17, 7, 6, 14, 1), (16, 8, 2, 5)])
_k = set([(2, 5), (2, 8), (3, 4), (3, 9), (4, 5), (6, 7), (6, 14), (7, 17), (8, 16), (9, 15), (10, 11), (10, 14), (11, 12), (12, 13), (13, 17), (15, 16)])
me_cube_002_cell_002.attributes.new('sharp_edge', 'BOOLEAN', 'EDGE').data.foreach_set('value', [ (min(e.vertices), max(e.vertices)) in _k for e in me_cube_002_cell_002.edges])
me_cube_002_cell_002.materials.append(mat_wrightmilitaryflyerorange)
me_cube_002_cell_002.use_remesh_preserve_volume = False
me_cube_002_cell_002.use_remesh_preserve_attributes = False
me_cube_002_cell_002.use_mirror_vertex_groups = False
me_cube_002_cell_002.update()
me_cube_002_cell_001 = bpy.data.meshes.new('Cube.002_cell.001')
me_cube_002_cell_001.from_pydata([(-0.8073, -1.202, -0.1), (-0.8073, -1.202, 0.09998), (0.8318, 1.241, 0.09998), (-0.7447, -1.301, 0.09998), (0.83, 1.238, -0.1), (-0.8073, -1.301, -0.1), (-0.7445, -1.301, -0.1), (-0.8073, -1.301, 0.09998), (0.8317, 1.241, 0.0001071), (0.7404, 1.294, -0.1), (0.7422, 1.297, 0.0001088), (0.7422, 1.297, 0.09998), (0.8317, 1.241, 0.0001071), (0.8318, 1.241, 0.09998), (-0.7445, -1.301, -0.1), (-0.7447, -1.301, 0.09998), (0.7404, 1.294, -0.1), (0.83, 1.238, -0.1), (-0.8073, -1.301, -0.1), (-0.8073, -1.301, 0.09998), (0.7422, 1.297, 0.0001088), (0.7422, 1.297, 0.09998)], [], [(1, 19, 3, 13, 21), (0, 1, 21, 20, 9), (10, 8, 17, 16), (18, 19, 1, 0), (6, 18, 0, 9, 4), (14, 15, 7, 5), (3, 6, 4, 12, 13), (11, 2, 8, 10)])
_k = set([(2, 8), (2, 11), (3, 6), (3, 19), (4, 9), (4, 12), (5, 7), (5, 14), (6, 18), (7, 15), (8, 17), (9, 20), (10, 11), (10, 16), (12, 13), (13, 21), (14, 15), (16, 17), (18, 19), (20, 21)])
me_cube_002_cell_001.attributes.new('sharp_edge', 'BOOLEAN', 'EDGE').data.foreach_set('value', [ (min(e.vertices), max(e.vertices)) in _k for e in me_cube_002_cell_001.edges])
me_cube_002_cell_001.materials.append(mat_wrightmilitaryflyerorange)
me_cube_002_cell_001.use_remesh_preserve_volume = False
me_cube_002_cell_001.use_remesh_preserve_attributes = False
me_cube_002_cell_001.use_mirror_vertex_groups = False
me_cube_002_cell_001.update()
me_cube_002_cell_000 = bpy.data.meshes.new('Cube.002_cell.000')
me_cube_002_cell_000.from_pydata([(0.7523, 1.113, 0.04942), (0.7523, 1.313, 0.04942), (-0.7076, -1.241, 0.04942), (0.7523, 1.113, -0.04923), (-0.7075, -1.241, -0.04963), (0.7523, 1.313, -0.0492), (-0.7971, -1.186, -0.04962), (-0.7971, -1.186, 0.04942), (-0.7076, -1.241, 0.04942), (-0.7075, -1.241, -0.04963), (0.7523, 1.113, -0.04923), (0.7523, 1.313, -0.0492), (-0.7971, -1.186, -0.04962), (-0.7971, -1.186, 0.04942)], [], [(10, 11, 1, 0), (9, 8, 13, 6), (2, 4, 10, 0), (11, 12, 7, 1), (7, 2, 0, 1), (6, 5, 3, 9)])
_k = set([(2, 4), (2, 7), (3, 5), (3, 9), (4, 10), (5, 6), (6, 13), (7, 12), (8, 9), (8, 13), (10, 11), (11, 12)])
me_cube_002_cell_000.attributes.new('sharp_edge', 'BOOLEAN', 'EDGE').data.foreach_set('value', [ (min(e.vertices), max(e.vertices)) in _k for e in me_cube_002_cell_000.edges])
me_cube_002_cell_000.materials.append(mat_wrightmilitaryflyerorange)
me_cube_002_cell_000.use_remesh_preserve_volume = False
me_cube_002_cell_000.use_remesh_preserve_attributes = False
me_cube_002_cell_000.use_mirror_vertex_groups = False
me_cube_002_cell_000.update()
me_cube_002_cell_004 = bpy.data.meshes.new('Cube.002_cell.004')
me_cube_002_cell_004.from_pydata([(-0.02053, -0.06624, -0.1), (-0.02053, -0.06624, 0.1), (0.04107, 0.03313, 0.1), (-0.02053, 0.03311, -0.1), (0.04106, 0.03311, -0.1), (-0.02053, 0.03312, 0.1), (0.04106, 0.03311, -0.1), (0.04107, 0.03313, 0.1), (-0.02053, 0.03311, -0.1), (-0.02053, 0.03312, 0.1)], [], [(1, 0, 6, 7), (0, 8, 6), (0, 1, 9, 8), (7, 9, 1), (3, 5, 2, 4)])
_k = set([(2, 4), (2, 5), (3, 4), (3, 5), (6, 7), (6, 8), (7, 9), (8, 9)])
me_cube_002_cell_004.attributes.new('sharp_edge', 'BOOLEAN', 'EDGE').data.foreach_set('value', [ (min(e.vertices), max(e.vertices)) in _k for e in me_cube_002_cell_004.edges])
me_cube_002_cell_004.materials.append(mat_wrightmilitaryflyerorange)
me_cube_002_cell_004.use_remesh_preserve_volume = False
me_cube_002_cell_004.use_remesh_preserve_attributes = False
me_cube_002_cell_004.use_mirror_vertex_groups = False
me_cube_002_cell_004.update()
me_cube_003_cell_002 = bpy.data.meshes.new('Cube.003_cell.002')
me_cube_003_cell_002.from_pydata([(-1.043, 1.582, -0.1125), (-1.042, 1.58, 0.08745), (0.4603, -0.8424, 0.08745), (0.4609, -0.8433, 0.06041), (0.4623, -0.8455, -0.1125), (0.4622, -0.8454, -0.0123), (0.5507, -0.7882, -0.0123), (0.5508, -0.7884, -0.1125), (-0.9178, 1.58, 0.08745), (0.5489, -0.7852, 0.08745), (0.5493, -0.786, 0.06455), (-1.043, 1.781, -0.1125), (0.4603, -0.8424, 0.08745), (0.4609, -0.8433, 0.06041), (-0.9178, 1.58, 0.08745), (-1.042, 1.58, 0.08745), (0.4622, -0.8454, -0.0123), (-1.043, 1.781, -0.1125), (0.4623, -0.8455, -0.1125), (0.5507, -0.7882, -0.0123), (0.5508, -0.7884, -0.1125), (0.5489, -0.7852, 0.08745), (0.5493, -0.786, 0.06455)], [], [(1, 11, 0), (6, 10, 3, 16), (17, 15, 14), (20, 18, 0, 11), (12, 21, 8, 1), (18, 5, 13, 12, 1, 0), (21, 22, 19, 20, 11, 8), (10, 9, 2, 3), (7, 6, 16, 4)])
_k = set([(1, 8), (1, 11), (2, 3), (2, 9), (3, 16), (4, 7), (4, 16), (5, 13), (5, 18), (6, 7), (6, 10), (8, 11), (9, 10), (12, 13), (12, 21), (14, 15), (14, 17), (15, 17), (18, 20), (19, 20), (19, 22), (21, 22)])
me_cube_003_cell_002.attributes.new('sharp_edge', 'BOOLEAN', 'EDGE').data.foreach_set('value', [ (min(e.vertices), max(e.vertices)) in _k for e in me_cube_003_cell_002.edges])
me_cube_003_cell_002.materials.append(mat_wrightmilitaryflyerorange)
me_cube_003_cell_002.use_remesh_preserve_volume = False
me_cube_003_cell_002.use_remesh_preserve_attributes = False
me_cube_003_cell_002.use_mirror_vertex_groups = False
me_cube_003_cell_002.update()
me_cube_003_cell_001 = bpy.data.meshes.new('Cube.003_cell.001')
me_cube_003_cell_001.from_pydata([(0.7752, -1.35, 0.04962), (0.7752, -1.15, 0.04962), (-0.8204, 1.223, 0.04962), (0.7752, -1.35, -0.04959), (0.7752, -1.15, -0.0496), (-0.8185, 1.22, -0.04963), (-0.7299, 1.277, -0.04964), (-0.7318, 1.28, 0.04962), (-0.8204, 1.223, 0.04962), (-0.8185, 1.22, -0.04963), (0.7752, -1.35, -0.04959), (-0.7318, 1.28, 0.04962), (0.7752, -1.15, -0.0496), (-0.7299, 1.277, -0.04964)], [], [(0, 8, 9, 10), (1, 11, 8, 0), (12, 13, 11, 1), (10, 12, 1, 0), (6, 4, 3, 5), (5, 2, 7, 6)])
_k = set([(2, 5), (2, 7), (3, 4), (3, 5), (4, 6), (6, 7), (8, 9), (8, 11), (9, 10), (10, 12), (11, 13), (12, 13)])
me_cube_003_cell_001.attributes.new('sharp_edge', 'BOOLEAN', 'EDGE').data.foreach_set('value', [ (min(e.vertices), max(e.vertices)) in _k for e in me_cube_003_cell_001.edges])
me_cube_003_cell_001.materials.append(mat_wrightmilitaryflyerorange)
me_cube_003_cell_001.use_remesh_preserve_volume = False
me_cube_003_cell_001.use_remesh_preserve_attributes = False
me_cube_003_cell_001.use_mirror_vertex_groups = False
me_cube_003_cell_001.update()
me_cube_003_cell_000 = bpy.data.meshes.new('Cube.003_cell.000')
me_cube_003_cell_000.from_pydata([(-0.03076, 0.09921, 0.0496), (0.09228, -0.09923, 0.0496), (-0.03076, -0.09919, 0.0496), (-0.03076, 0.09921, -0.1488), (0.09228, -0.09923, 0.0496), (-0.03076, -0.09919, 0.0496), (-0.03076, 0.09921, -0.1488)], [], [(3, 2, 0), (4, 5, 6), (1, 3, 0), (2, 1, 0)])
_k = set([(1, 2), (1, 3), (2, 3), (4, 5), (4, 6), (5, 6)])
me_cube_003_cell_000.attributes.new('sharp_edge', 'BOOLEAN', 'EDGE').data.foreach_set('value', [ (min(e.vertices), max(e.vertices)) in _k for e in me_cube_003_cell_000.edges])
me_cube_003_cell_000.materials.append(mat_wrightmilitaryflyerorange)
me_cube_003_cell_000.use_remesh_preserve_volume = False
me_cube_003_cell_000.use_remesh_preserve_attributes = False
me_cube_003_cell_000.use_mirror_vertex_groups = False
me_cube_003_cell_000.update()
me_cube_003_cell_004 = bpy.data.meshes.new('Cube.003_cell.004')
me_cube_003_cell_004.from_pydata([(0.9296, -1.599, -0.04448), (0.9296, -1.399, -0.04448), (0.9296, -1.599, 0.05435), (-0.664, 0.971, -0.04448), (0.9296, -1.399, 0.05438), (-0.664, 0.971, 0.05454), (-0.664, 0.971, -0.02203), (-0.5755, 1.028, 0.05456), (-0.5755, 1.028, -0.01788), (-0.5755, 1.028, -0.04448), (-0.664, 0.971, 0.05454), (0.9296, -1.599, 0.05435), (0.9296, -1.399, 0.05438), (-0.664, 0.971, -0.02203), (-0.664, 0.971, -0.04448), (-0.5755, 1.028, 0.05456), (-0.5755, 1.028, -0.01788), (-0.5755, 1.028, -0.04448)], [], [(0, 14, 17, 1), (1, 17, 16, 15, 12), (0, 1, 12, 11), (11, 10, 13, 14, 0), (6, 5, 7, 8), (8, 9, 3, 6), (4, 7, 5, 2)])
_k = set([(2, 4), (2, 5), (3, 6), (3, 9), (4, 7), (5, 6), (7, 8), (8, 9), (10, 11), (10, 13), (11, 12), (12, 15), (13, 14), (14, 17), (15, 16), (16, 17)])
me_cube_003_cell_004.attributes.new('sharp_edge', 'BOOLEAN', 'EDGE').data.foreach_set('value', [ (min(e.vertices), max(e.vertices)) in _k for e in me_cube_003_cell_004.edges])
me_cube_003_cell_004.materials.append(mat_wrightmilitaryflyerorange)
me_cube_003_cell_004.use_remesh_preserve_volume = False
me_cube_003_cell_004.use_remesh_preserve_attributes = False
me_cube_003_cell_004.use_mirror_vertex_groups = False
me_cube_003_cell_004.update()
me_cube_004_cell_002 = bpy.data.meshes.new('Cube.004_cell.002')
me_cube_004_cell_002.from_pydata([(0.525, 0.6002, -0.05024), (-0.3786, -0.6047, -0.05024), (0.525, 0.6002, 0.04882), (-0.3745, -0.5992, 0.04904), (-0.3777, -0.6035, -0.02551), (-0.4705, -0.5272, 0.04903), (-0.4734, -0.5311, -0.01799), (-0.4746, -0.5327, -0.05024), (0.525, 0.7992, -0.05024), (0.525, 0.6994, 0.04879), (0.4495, 0.6994, 0.04877), (-0.4746, -0.5327, -0.05024), (-0.3786, -0.6047, -0.05024), (0.525, 0.6002, 0.04882), (-0.3745, -0.5992, 0.04904), (-0.3777, -0.6035, -0.02551), (-0.4705, -0.5272, 0.04903), (-0.4734, -0.5311, -0.01799), (0.525, 0.7992, -0.05024), (0.525, 0.6994, 0.04879), (0.4495, 0.6994, 0.04877)], [], [(17, 11, 1, 15), (19, 8, 10), (18, 9, 13, 0), (12, 7, 18, 0), (15, 3, 16, 17), (13, 14, 4, 12, 0), (7, 6, 5, 20, 18), (19, 10, 16, 3, 2)])
_k = set([(1, 11), (1, 15), (2, 3), (2, 19), (3, 15), (4, 12), (4, 14), (5, 6), (5, 20), (6, 7), (7, 12), (8, 10), (8, 19), (9, 13), (9, 18), (10, 16), (11, 17), (13, 14), (16, 17), (18, 20)])
me_cube_004_cell_002.attributes.new('sharp_edge', 'BOOLEAN', 'EDGE').data.foreach_set('value', [ (min(e.vertices), max(e.vertices)) in _k for e in me_cube_004_cell_002.edges])
me_cube_004_cell_002.materials.append(mat_wrightmilitaryflyerorange)
me_cube_004_cell_002.use_remesh_preserve_volume = False
me_cube_004_cell_002.use_remesh_preserve_attributes = False
me_cube_004_cell_002.use_mirror_vertex_groups = False
me_cube_004_cell_002.update()
me_cube_004_cell_001 = bpy.data.meshes.new('Cube.004_cell.001')
me_cube_004_cell_001.from_pydata([(-0.51, -0.7801, -0.09998), (-0.51, -0.7801, 0.1), (-0.51, -0.5801, -0.09998), (-0.51, -0.5801, 0.1), (0.3895, 0.4194, 0.1), (0.3852, 0.4135, -0.09998), (0.3894, 0.4192, -8.198e-05), (0.2934, 0.4912, -0.0001094), (0.2892, 0.4855, -0.09998), (0.2935, 0.4914, 0.1), (0.2892, 0.4855, -0.09998), (0.3852, 0.4135, -0.09998), (0.3895, 0.4194, 0.1), (0.3894, 0.4192, -8.198e-05), (0.2934, 0.4912, -0.0001094), (0.2935, 0.4914, 0.1)], [], [(1, 0, 11, 13, 12), (0, 2, 10, 11), (3, 1, 12, 15), (2, 3, 15, 14, 10), (0, 1, 3, 2), (7, 9, 4, 6), (6, 5, 8, 7)])
_k = set([(4, 6), (4, 9), (5, 6), (5, 8), (7, 8), (7, 9), (10, 11), (10, 14), (11, 13), (12, 13), (12, 15), (14, 15)])
me_cube_004_cell_001.attributes.new('sharp_edge', 'BOOLEAN', 'EDGE').data.foreach_set('value', [ (min(e.vertices), max(e.vertices)) in _k for e in me_cube_004_cell_001.edges])
me_cube_004_cell_001.materials.append(mat_wrightmilitaryflyerorange)
me_cube_004_cell_001.use_remesh_preserve_volume = False
me_cube_004_cell_001.use_remesh_preserve_attributes = False
me_cube_004_cell_001.use_mirror_vertex_groups = False
me_cube_004_cell_001.update()
me_cube_004_cell_000 = bpy.data.meshes.new('Cube.004_cell.000')
me_cube_004_cell_000.from_pydata([(0.4863, 0.5487, 0.04473), (-0.4129, -0.6503, -0.05443), (-0.4131, -0.6506, 0.02015), (-0.4131, -0.6506, 0.04473), (0.4863, 0.5487, -0.05424), (-0.5089, -0.5783, -0.05441), (0.4105, 0.6475, -0.05421), (0.4104, 0.6473, 0.04473), (-0.5091, -0.5786, 0.02771), (-0.5091, -0.5786, 0.04473), (0.4863, 0.6473, 0.04473), (0.4863, 0.6475, -0.05422), (0.4863, 0.5487, -0.05424), (-0.4129, -0.6503, -0.05443), (-0.4131, -0.6506, 0.02015), (-0.4131, -0.6506, 0.04473), (-0.5091, -0.5786, 0.02771), (-0.5089, -0.5783, -0.05441), (0.4104, 0.6473, 0.04473), (0.4105, 0.6475, -0.05421), (-0.5091, -0.5786, 0.04473), (0.4863, 0.6473, 0.04473), (0.4863, 0.6475, -0.05422)], [], [(14, 15, 20, 16), (12, 22, 21, 0), (1, 14, 16, 17), (9, 3, 0, 21, 7), (19, 18, 10, 11), (3, 2, 13, 12, 0), (7, 6, 5, 8, 9), (11, 4, 1, 17, 19)])
_k = set([(1, 4), (1, 14), (2, 3), (2, 13), (3, 9), (4, 11), (5, 6), (5, 8), (6, 7), (7, 21), (8, 9), (10, 11), (10, 18), (12, 13), (12, 22), (14, 15), (15, 20), (16, 17), (16, 20), (17, 19), (18, 19), (21, 22)])
me_cube_004_cell_000.attributes.new('sharp_edge', 'BOOLEAN', 'EDGE').data.foreach_set('value', [ (min(e.vertices), max(e.vertices)) in _k for e in me_cube_004_cell_000.edges])
me_cube_004_cell_000.materials.append(mat_wrightmilitaryflyerorange)
me_cube_004_cell_000.use_remesh_preserve_volume = False
me_cube_004_cell_000.use_remesh_preserve_attributes = False
me_cube_004_cell_000.use_mirror_vertex_groups = False
me_cube_004_cell_000.update()
me_cube_004_cell_004 = bpy.data.meshes.new('Cube.004_cell.004')
me_cube_004_cell_004.from_pydata([(0.03237, 0.07586, 0.07786), (0.03237, -0.02361, -0.02187), (0.03237, -0.01964, -0.02584), (0.03237, 0.07586, -0.1208), (-0.04222, -0.0236, -0.02185), (-0.03526, -0.01431, -0.03114), (-0.04214, -0.02348, 0.07786), (-0.04223, -0.02361, -0.01206), (0.03237, -0.02348, 0.07786), (0.03237, -0.02361, -0.02187), (0.03237, -0.01964, -0.02584), (0.03237, 0.07586, -0.1208), (-0.04222, -0.0236, -0.02185), (-0.03526, -0.01431, -0.03114), (-0.04214, -0.02348, 0.07786), (-0.04223, -0.02361, -0.01206), (0.03237, -0.02348, 0.07786)], [], [(8, 9, 10, 11, 0), (2, 1, 12, 13), (1, 16, 14, 15), (13, 3, 2), (1, 15, 12), (11, 5, 4, 7, 6, 0), (6, 8, 0)])
_k = set([(1, 2), (1, 16), (2, 3), (3, 13), (4, 5), (4, 7), (5, 11), (6, 7), (6, 8), (8, 9), (9, 10), (10, 11), (12, 13), (12, 15), (14, 15), (14, 16)])
me_cube_004_cell_004.attributes.new('sharp_edge', 'BOOLEAN', 'EDGE').data.foreach_set('value', [ (min(e.vertices), max(e.vertices)) in _k for e in me_cube_004_cell_004.edges])
me_cube_004_cell_004.materials.append(mat_wrightmilitaryflyerorange)
me_cube_004_cell_004.use_remesh_preserve_volume = False
me_cube_004_cell_004.use_remesh_preserve_attributes = False
me_cube_004_cell_004.use_mirror_vertex_groups = False
me_cube_004_cell_004.update()
me_cube_005_cell_002 = bpy.data.meshes.new('Cube.005_cell.002')
me_cube_005_cell_002.from_pydata([(0.4686, -0.5248, -0.0999), (-0.473, 0.5307, 0.1001), (0.3181, -0.5241, 0.1001), (-0.4813, 0.5418, -0.0999), (0.4673, -0.7231, -0.0999), (0.4686, -0.5248, 0.09933), (-0.3884, 0.6178, -0.0999), (-0.38, 0.6067, 0.1001), (0.3181, -0.5241, 0.1001), (0.4673, -0.7231, -0.0999), (-0.38, 0.6067, 0.1001), (-0.473, 0.5307, 0.1001), (0.4686, -0.5248, 0.09933), (-0.4813, 0.5418, -0.0999), (-0.3884, 0.6178, -0.0999)], [], [(0, 14, 10, 12), (9, 13, 14, 0), (9, 8, 11, 13), (5, 2, 4), (12, 9, 0), (8, 12, 10, 11), (3, 1, 7, 6)])
_k = set([(1, 3), (1, 7), (2, 4), (2, 5), (3, 6), (4, 5), (6, 7), (8, 9), (8, 12), (9, 12), (10, 11), (10, 14), (11, 13), (13, 14)])
me_cube_005_cell_002.attributes.new('sharp_edge', 'BOOLEAN', 'EDGE').data.foreach_set('value', [ (min(e.vertices), max(e.vertices)) in _k for e in me_cube_005_cell_002.edges])
me_cube_005_cell_002.materials.append(mat_wrightmilitaryflyerorange)
me_cube_005_cell_002.use_remesh_preserve_volume = False
me_cube_005_cell_002.use_remesh_preserve_attributes = False
me_cube_005_cell_002.use_mirror_vertex_groups = False
me_cube_005_cell_002.update()
me_cube_005_cell_001 = bpy.data.meshes.new('Cube.005_cell.001')
me_cube_005_cell_001.from_pydata([(0.03734, -0.09956, 0.04952), (-0.112, 0.09961, 0.04952), (0.03734, -0.09956, -0.1486), (0.03734, 0.09951, 0.04952), (-0.112, 0.09961, 0.04952), (0.03734, -0.09956, -0.1486), (0.03734, 0.09951, 0.04952)], [], [(0, 4, 5), (1, 3, 2), (6, 4, 0), (5, 6, 0)])
_k = set([(1, 2), (1, 3), (2, 3), (4, 5), (4, 6), (5, 6)])
me_cube_005_cell_001.attributes.new('sharp_edge', 'BOOLEAN', 'EDGE').data.foreach_set('value', [ (min(e.vertices), max(e.vertices)) in _k for e in me_cube_005_cell_001.edges])
me_cube_005_cell_001.materials.append(mat_wrightmilitaryflyerorange)
me_cube_005_cell_001.use_remesh_preserve_volume = False
me_cube_005_cell_001.use_remesh_preserve_attributes = False
me_cube_005_cell_001.use_mirror_vertex_groups = False
me_cube_005_cell_001.update()
me_cube_005_cell_000 = bpy.data.meshes.new('Cube.005_cell.000')
me_cube_005_cell_000.from_pydata([(-0.3748, 0.3999, -0.1), (-0.3748, 0.3999, 0.1), (0.4821, -0.7427, 0.1), (0.4739, -0.7317, -0.1), (-0.2993, 0.4992, -0.1), (0.5668, -0.6556, -0.1), (-0.2993, 0.4992, 0.1), (-0.3748, 0.4992, 0.1), (0.5751, -0.6667, 0.1), (-0.3748, 0.4992, -0.1), (0.4739, -0.7317, -0.1), (0.4821, -0.7427, 0.1), (0.5668, -0.6556, -0.1), (0.5751, -0.6667, 0.1), (-0.2993, 0.4992, 0.1), (-0.3748, 0.4992, 0.1), (-0.2993, 0.4992, -0.1), (-0.3748, 0.4992, -0.1)], [], [(12, 10, 0, 17, 4), (15, 17, 0, 1), (10, 11, 1, 0), (16, 9, 7, 14), (13, 12, 4, 6), (11, 13, 6, 15, 1), (5, 8, 2, 3)])
_k = set([(2, 3), (2, 8), (3, 5), (4, 6), (4, 17), (5, 8), (6, 15), (7, 9), (7, 14), (9, 16), (10, 11), (10, 12), (11, 13), (12, 13), (14, 16), (15, 17)])
me_cube_005_cell_000.attributes.new('sharp_edge', 'BOOLEAN', 'EDGE').data.foreach_set('value', [ (min(e.vertices), max(e.vertices)) in _k for e in me_cube_005_cell_000.edges])
me_cube_005_cell_000.materials.append(mat_wrightmilitaryflyerorange)
me_cube_005_cell_000.use_remesh_preserve_volume = False
me_cube_005_cell_000.use_remesh_preserve_attributes = False
me_cube_005_cell_000.use_mirror_vertex_groups = False
me_cube_005_cell_000.update()
me_cube_005_cell_004 = bpy.data.meshes.new('Cube.005_cell.004')
me_cube_005_cell_004.from_pydata([(-0.02477, 0.06605, 0.1), (-0.02477, 0.06605, -0.1), (0.04943, -0.03289, -0.1), (0.04964, -0.03316, 0.1), (-0.02477, -0.03316, 0.1), (-0.02477, -0.03289, -0.1), (0.04964, -0.03316, 0.1), (-0.02477, -0.03316, 0.1), (0.04943, -0.03289, -0.1), (-0.02477, -0.03289, -0.1)], [], [(1, 9, 4, 0), (8, 9, 1), (7, 5, 2, 6), (3, 8, 1, 0), (4, 3, 0)])
_k = set([(2, 5), (2, 6), (3, 4), (3, 8), (4, 9), (5, 7), (6, 7), (8, 9)])
me_cube_005_cell_004.attributes.new('sharp_edge', 'BOOLEAN', 'EDGE').data.foreach_set('value', [ (min(e.vertices), max(e.vertices)) in _k for e in me_cube_005_cell_004.edges])
me_cube_005_cell_004.materials.append(mat_wrightmilitaryflyerorange)
me_cube_005_cell_004.use_remesh_preserve_volume = False
me_cube_005_cell_004.use_remesh_preserve_attributes = False
me_cube_005_cell_004.use_mirror_vertex_groups = False
me_cube_005_cell_004.update()
me_cube_006_cell_002 = bpy.data.meshes.new('Cube.006_cell.002')
me_cube_006_cell_002.from_pydata([(-0.4928, -0.03305, -0.1382), (0.3225, 0.07565, -0.1382), (0.2985, 0.07246, -0.05602), (0.2568, 0.0669, 0.08602), (-0.3701, -0.01669, 0.08619), (-0.4928, -0.03305, 0.08612), (0.3367, -0.03305, -0.1382), (0.2837, -0.03305, 0.04027), (0.2701, -0.03305, 0.08583), (-0.4126, -0.03305, 0.08619), (0.3225, 0.07565, -0.1382), (0.2985, 0.07246, -0.05602), (0.2568, 0.0669, 0.08602), (-0.3701, -0.01669, 0.08619), (-0.4928, -0.03305, 0.08612), (0.3367, -0.03305, -0.1382), (0.2837, -0.03305, 0.04027), (0.2701, -0.03305, 0.08583), (-0.4126, -0.03305, 0.08619)], [], [(0, 14, 13, 12, 11, 10), (6, 16, 17, 18, 14, 0), (7, 15, 1, 2), (4, 5, 9), (8, 7, 2, 3), (9, 8, 3, 4), (10, 6, 0)])
_k = set([(1, 2), (1, 15), (2, 3), (3, 4), (4, 5), (5, 9), (6, 10), (6, 16), (7, 8), (7, 15), (8, 9), (10, 11), (11, 12), (12, 13), (13, 14), (14, 18), (16, 17), (17, 18)])
me_cube_006_cell_002.attributes.new('sharp_edge', 'BOOLEAN', 'EDGE').data.foreach_set('value', [ (min(e.vertices), max(e.vertices)) in _k for e in me_cube_006_cell_002.edges])
me_cube_006_cell_002.materials.append(mat_wrightmilitaryflyeryellow)
me_cube_006_cell_002.use_remesh_preserve_volume = False
me_cube_006_cell_002.use_remesh_preserve_attributes = False
me_cube_006_cell_002.use_mirror_vertex_groups = False
me_cube_006_cell_002.update()
me_cube_006_cell_001 = bpy.data.meshes.new('Cube.006_cell.001')
me_cube_006_cell_001.from_pydata([(-0.8591, 0.1116, -0.2134), (-0.8591, 0.1116, 0.2366), (2.409, 0.1116, 0.2366), (2.38, 0.1116, -0.1708), (2.377, 0.1116, -0.2134), (-1.542, 0.02053, -0.2134), (-1.566, 0.0173, -0.1307), (-1.608, 0.01175, 0.01195), (-1.608, 0.01169, 0.2366), (2.371, -0.08844, -0.2134), (-1.527, -0.08844, -0.2134), (2.402, -0.08844, 0.2366), (2.4, -0.08844, 0.1951), (-1.581, -0.08844, -0.03364), (-1.594, -0.08844, 0.01213), (-1.595, -0.08844, 0.2366), (2.409, 0.1116, 0.2366), (2.402, -0.08844, 0.2366), (2.38, 0.1116, -0.1708), (2.377, 0.1116, -0.2134), (-1.542, 0.02053, -0.2134), (-1.566, 0.0173, -0.1307), (-1.608, 0.01175, 0.01195), (-1.608, 0.01169, 0.2366), (2.4, -0.08844, 0.1951), (2.371, -0.08844, -0.2134), (-1.581, -0.08844, -0.03364), (-1.527, -0.08844, -0.2134), (-1.594, -0.08844, 0.01213), (-1.595, -0.08844, 0.2366)], [], [(18, 16, 17, 24), (24, 25, 19, 18), (2, 3, 4, 0, 1), (4, 9, 10, 5, 0), (21, 20, 27, 26), (23, 29, 11, 2, 1), (22, 21, 26, 28), (9, 12, 11, 29, 14, 13, 10), (5, 6, 7, 23, 1, 0), (28, 15, 8, 22)])
_k = set([(2, 3), (2, 11), (3, 4), (4, 9), (5, 6), (5, 10), (6, 7), (7, 23), (8, 15), (8, 22), (9, 12), (10, 13), (11, 12), (13, 14), (14, 29), (15, 28), (16, 17), (16, 18), (17, 24), (18, 19), (19, 25), (20, 21), (20, 27), (21, 22), (23, 29), (24, 25), (26, 27), (26, 28)])
me_cube_006_cell_001.attributes.new('sharp_edge', 'BOOLEAN', 'EDGE').data.foreach_set('value', [ (min(e.vertices), max(e.vertices)) in _k for e in me_cube_006_cell_001.edges])
me_cube_006_cell_001.materials.append(mat_wrightmilitaryflyeryellow)
me_cube_006_cell_001.use_remesh_preserve_volume = False
me_cube_006_cell_001.use_remesh_preserve_attributes = False
me_cube_006_cell_001.use_mirror_vertex_groups = False
me_cube_006_cell_001.update()
me_cube_006_cell_000 = bpy.data.meshes.new('Cube.006_cell.000')
me_cube_006_cell_000.from_pydata([(-0.541, -0.04016, 0.1342), (-0.07682, 0.02172, -0.09012), (-0.541, -0.04016, -0.08962), (0.2078, 0.05967, -0.09), (0.2081, 0.05971, 0.04728), (0.2081, 0.05971, 0.1342), (0.2217, -0.04016, 0.1342), (0.2211, -0.04016, -0.09008), (0.09195, -0.04016, -0.09012), (-0.541, -0.04016, -0.08962), (-0.07682, 0.02172, -0.09012), (0.2078, 0.05967, -0.09), (0.2081, 0.05971, 0.04728), (0.2081, 0.05971, 0.1342), (0.2217, -0.04016, 0.1342), (0.2211, -0.04016, -0.09008), (0.09195, -0.04016, -0.09012)], [], [(0, 14, 13), (9, 16, 15, 14, 0), (8, 2, 10), (10, 11, 7, 8), (6, 7, 11, 12), (12, 5, 6), (13, 4, 3, 1, 9, 0)])
_k = set([(1, 3), (1, 9), (2, 8), (2, 10), (3, 4), (4, 13), (5, 6), (5, 12), (6, 7), (7, 8), (9, 16), (10, 11), (11, 12), (13, 14), (14, 15), (15, 16)])
me_cube_006_cell_000.attributes.new('sharp_edge', 'BOOLEAN', 'EDGE').data.foreach_set('value', [ (min(e.vertices), max(e.vertices)) in _k for e in me_cube_006_cell_000.edges])
me_cube_006_cell_000.materials.append(mat_wrightmilitaryflyeryellow)
me_cube_006_cell_000.use_remesh_preserve_volume = False
me_cube_006_cell_000.use_remesh_preserve_attributes = False
me_cube_006_cell_000.use_mirror_vertex_groups = False
me_cube_006_cell_000.update()
me_cube_006_cell_004 = bpy.data.meshes.new('Cube.006_cell.004')
me_cube_006_cell_004.from_pydata([(2.249, -0.1, -0.2251), (2.249, -0.1, 0.2249), (0.7495, 0.1, -0.2251), (0.7495, 0.1, 0.2249), (-0.9811, 0.1, 0.2249), (-1.009, 0.1, -0.1827), (-1.012, 0.1, -0.2251), (-1.018, -0.1, -0.2251), (-0.9872, -0.1, 0.2249), (-0.9901, -0.1, 0.1831), (-0.9811, 0.1, 0.2249), (-0.9872, -0.1, 0.2249), (-1.009, 0.1, -0.1827), (-1.012, 0.1, -0.2251), (-0.9901, -0.1, 0.1831), (-1.018, -0.1, -0.2251)], [], [(0, 1, 11, 14, 15), (2, 13, 12, 10, 3), (1, 0, 2, 3), (0, 15, 13, 2), (9, 8, 4, 5), (5, 6, 7, 9), (10, 11, 1, 3)])
_k = set([(4, 5), (4, 8), (5, 6), (6, 7), (7, 9), (8, 9), (10, 11), (10, 12), (11, 14), (12, 13), (13, 15), (14, 15)])
me_cube_006_cell_004.attributes.new('sharp_edge', 'BOOLEAN', 'EDGE').data.foreach_set('value', [ (min(e.vertices), max(e.vertices)) in _k for e in me_cube_006_cell_004.edges])
me_cube_006_cell_004.materials.append(mat_wrightmilitaryflyeryellow)
me_cube_006_cell_004.use_remesh_preserve_volume = False
me_cube_006_cell_004.use_remesh_preserve_attributes = False
me_cube_006_cell_004.use_mirror_vertex_groups = False
me_cube_006_cell_004.update()
me_cylinder_cell_002 = bpy.data.meshes.new('Cylinder_cell.002')
me_cylinder_cell_002.from_pydata([(-0.1277, 0.1072, -0.06183), (-0.09019, 0.1072, -0.07321), (-0.05117, 0.1072, -0.07705), (-0.01216, 0.1072, -0.07321), (0.02536, 0.1072, -0.06183), (0.05994, 0.1072, -0.04335), (0.09025, 0.1072, -0.01848), (0.1151, -0.1928, 0.01183), (0.1151, 0.1072, 0.01183), (0.1336, -0.1928, 0.04641), (0.1336, 0.1072, 0.04641), (-0.05455, -0.03804, 0.1233), (0.1389, 0.1072, 0.06403), (0.1365, -0.1928, 0.06525), (0.0818, -0.1928, 0.08141), (0.1391, -0.1828, 0.06447), (0.09025, -0.191, -0.01848), (0.07129, -0.167, -0.03403), (0.05994, -0.1525, -0.04335), (0.02536, -0.1097, -0.06183), (-0.05117, -0.01812, -0.07705), (-0.01216, -0.06436, -0.07321), (-0.09019, 0.02721, -0.07321), (-0.1277, 0.06988, -0.06183), (-0.1613, 0.1072, -0.04388), (-0.1519, 0.0967, -0.04891), (-0.1476, 0.1072, 0.1515), (-0.1606, 0.1072, 0.1554), (-0.1779, 0.1072, 0.1229), (0.1389, 0.1072, 0.06403), (-0.1476, 0.1072, 0.1515), (0.1365, -0.1928, 0.06525), (0.0818, -0.1928, 0.08141), (0.1391, -0.1828, 0.06447), (0.09025, -0.191, -0.01848), (0.07129, -0.167, -0.03403), (0.05994, -0.1525, -0.04335), (0.02536, -0.1097, -0.06183), (-0.05117, -0.01812, -0.07705), (-0.01216, -0.06436, -0.07321), (-0.1277, 0.06988, -0.06183), (-0.09019, 0.02721, -0.07321), (-0.1519, 0.0967, -0.04891), (-0.1613, 0.1072, -0.04388), (-0.1606, 0.1072, 0.1554), (-0.1779, 0.1072, 0.1229)], [], [(7, 8, 10, 9), (9, 10, 29, 33, 31), (11, 44, 45), (11, 13, 15, 26, 44), (41, 40, 0, 1), (40, 25, 43, 0), (38, 41, 1, 2), (43, 28, 27, 30, 29, 10, 8, 6, 5, 4, 3, 2, 1, 0), (39, 38, 2, 3), (36, 37, 4, 5), (37, 39, 3, 4), (34, 17, 36, 5, 6), (35, 16, 14, 11), (45, 24, 42, 11), (31, 32, 34, 7, 9), (15, 12, 26), (42, 23, 22, 20, 21, 19, 18, 35, 11), (14, 13, 11), (34, 6, 8, 7)])
_k = set([(12, 15), (12, 26), (13, 14), (13, 15), (14, 16), (16, 35), (17, 34), (17, 36), (18, 19), (18, 35), (19, 21), (20, 21), (20, 22), (22, 23), (23, 42), (24, 42), (24, 45), (25, 40), (25, 43), (26, 44), (27, 28), (27, 30), (28, 43), (29, 30), (29, 33), (31, 32), (31, 33), (32, 34), (36, 37), (37, 39), (38, 39), (38, 41), (40, 41), (44, 45)])
me_cylinder_cell_002.attributes.new('sharp_edge', 'BOOLEAN', 'EDGE').data.foreach_set('value', [ (min(e.vertices), max(e.vertices)) in _k for e in me_cylinder_cell_002.edges])
me_cylinder_cell_002.materials.append(mat_wrightmilitaryflyerlight)
me_cylinder_cell_002.use_remesh_preserve_volume = False
me_cylinder_cell_002.use_remesh_preserve_attributes = False
me_cylinder_cell_002.use_mirror_vertex_groups = False
me_cylinder_cell_002.update()
me_cylinder_cell_001 = bpy.data.meshes.new('Cylinder_cell.001')
me_cylinder_cell_001.from_pydata([(0.08288, -0.171, -0.1273), (0.08288, 0.129, -0.1273), (0.08672, -0.171, -0.08828), (0.08672, 0.129, -0.08828), (0.08288, -0.171, -0.04926), (0.08288, 0.129, -0.04926), (0.0715, -0.171, -0.01174), (0.0715, 0.129, -0.01174), (0.05302, 0.129, 0.02284), (0.02814, 0.129, 0.05314), (-0.002163, 0.129, 0.07802), (-0.03674, 0.129, 0.0965), (-0.07426, 0.129, 0.1079), (-0.1133, 0.129, 0.1117), (-0.1098, -0.02402, -0.08855), (-0.158, 0.129, 0.1009), (-0.1133, 0.08031, 0.1117), (-0.07426, 0.03122, 0.1079), (-0.1523, 0.1255, 0.1079), (-0.03674, -0.01982, 0.0965), (-0.002163, -0.07085, 0.07802), (0.02814, -0.1199, 0.05314), (0.04247, -0.146, 0.03569), (0.05302, -0.165, 0.02284), (-0.2222, 0.129, -0.05462), (0.05583, -0.171, 0.01758), (0.07743, 0.129, -0.1453), (0.07752, -0.171, -0.145), (0.01227, -0.171, -0.08838), (0.01937, -0.171, -0.1273), (-0.1133, 0.08031, 0.1117), (-0.07426, 0.03122, 0.1079), (-0.1523, 0.1255, 0.1079), (-0.03674, -0.01982, 0.0965), (-0.002163, -0.07085, 0.07802), (0.02814, -0.1199, 0.05314), (0.04247, -0.146, 0.03569), (0.05302, -0.165, 0.02284), (-0.158, 0.129, 0.1009), (-0.2222, 0.129, -0.05462), (0.05583, -0.171, 0.01758), (0.01227, -0.171, -0.08838), (0.07743, 0.129, -0.1453), (0.07752, -0.171, -0.145), (0.01937, -0.171, -0.1273)], [], [(0, 1, 3, 2), (2, 3, 5, 4), (4, 5, 7, 6), (6, 7, 8, 23, 40), (36, 35, 34, 33, 31, 30, 32, 38, 39, 14), (20, 21, 9, 10), (42, 24, 15, 18, 13, 12, 11, 10, 9, 8, 7, 5, 3, 1), (18, 16, 13), (43, 42, 1, 0), (17, 19, 11, 12), (41, 25, 37, 36, 14), (21, 22, 23, 8, 9), (40, 28, 29, 43, 0, 2, 4, 6), (27, 44, 14), (19, 20, 10, 11), (44, 41, 14), (16, 17, 12, 13), (39, 26, 27, 14)])
_k = set([(15, 18), (15, 24), (16, 17), (16, 18), (17, 19), (19, 20), (20, 21), (21, 22), (22, 23), (23, 40), (24, 42), (25, 37), (25, 41), (26, 27), (26, 39), (27, 44), (28, 29), (28, 40), (29, 43), (30, 31), (30, 32), (31, 33), (32, 38), (33, 34), (34, 35), (35, 36), (36, 37), (38, 39), (41, 44), (42, 43)])
me_cylinder_cell_001.attributes.new('sharp_edge', 'BOOLEAN', 'EDGE').data.foreach_set('value', [ (min(e.vertices), max(e.vertices)) in _k for e in me_cylinder_cell_001.edges])
me_cylinder_cell_001.materials.append(mat_wrightmilitaryflyerlight)
me_cylinder_cell_001.use_remesh_preserve_volume = False
me_cylinder_cell_001.use_remesh_preserve_attributes = False
me_cylinder_cell_001.use_mirror_vertex_groups = False
me_cylinder_cell_001.update()
me_cylinder_cell_000 = bpy.data.meshes.new('Cylinder_cell.000')
me_cylinder_cell_000.from_pydata([(0.2122, -0.1378, -0.005157), (0.1873, -0.1378, 0.02515), (0.157, -0.1378, 0.05002), (0.1224, -0.1378, 0.0685), (0.08488, -0.1378, 0.07989), (0.04586, -0.1378, 0.08373), (0.006846, -0.1378, 0.07989), (-0.03067, -0.1378, 0.0685), (-0.03067, 0.1622, 0.0685), (-0.06525, -0.1378, 0.05002), (-0.06525, 0.1622, 0.05002), (-0.09556, -0.1378, 0.02515), (-0.09556, 0.1622, 0.02515), (-0.1204, -0.1378, -0.005157), (-0.1204, 0.1622, -0.005157), (-0.1389, -0.1378, -0.03973), (-0.1389, 0.1622, -0.03973), (-0.1503, -0.1378, -0.07725), (-0.1503, 0.1622, -0.07725), (0.04303, 0.0143, -0.1156), (-0.154, 0.06822, -0.1153), (-0.154, 0.1622, -0.1152), (-0.1541, -0.1378, -0.1154), (0.1987, -0.1099, 0.01127), (0.1873, -0.08919, 0.02515), (-0.05269, 0.1622, -0.05091), (-0.06574, 0.1622, -0.08231), (-0.08285, 0.1622, -0.1153), (0.157, -0.04023, 0.05002), (0.1699, -0.06101, 0.03944), (-0.1356, 0.1622, -0.1152), (0.006846, 0.1555, 0.07989), (0.00043, 0.1622, 0.07794), (0.1224, 0.0106, 0.0685), (0.1686, -0.1378, -0.1157), (0.08488, 0.06145, 0.07989), (0.04586, 0.1104, 0.08373), (0.2122, -0.1378, -0.005157), (0.1987, -0.1099, 0.01127), (-0.154, 0.1622, -0.1152), (-0.154, 0.06822, -0.1153), (-0.1356, 0.1622, -0.1152), (-0.1541, -0.1378, -0.1154), (0.1686, -0.1378, -0.1157), (0.1873, -0.08919, 0.02515), (0.00043, 0.1622, 0.07794), (-0.05269, 0.1622, -0.05091), (-0.06574, 0.1622, -0.08231), (-0.08285, 0.1622, -0.1153), (0.157, -0.04023, 0.05002), (0.1699, -0.06101, 0.03944), (0.006846, 0.1555, 0.07989), (0.1224, 0.0106, 0.0685), (0.08488, 0.06145, 0.07989), (0.04586, 0.1104, 0.08373)], [], [(37, 23, 44, 1), (1, 44, 50, 49, 2), (2, 49, 52, 3), (3, 52, 53, 4), (4, 53, 54, 5), (5, 54, 51, 6), (6, 51, 45, 8, 7), (7, 8, 10, 9), (9, 10, 12, 11), (11, 12, 14, 13), (13, 14, 16, 15), (15, 16, 18, 17), (17, 18, 39, 40, 42), (45, 46, 26, 48, 41, 39, 18, 16, 14, 12, 10, 8), (38, 0, 43, 19), (20, 21, 30), (25, 32, 31, 36, 35, 33, 28, 29), (42, 34, 37, 1, 2, 3, 4, 5, 6, 7, 9, 11, 13, 15, 17), (27, 47, 19), (29, 24, 38, 19, 47, 25), (43, 22, 20, 30, 27, 19)])
_k = set([(0, 38), (0, 43), (20, 21), (20, 22), (21, 30), (22, 43), (23, 37), (23, 44), (24, 29), (24, 38), (25, 32), (25, 47), (26, 46), (26, 48), (27, 30), (27, 47), (28, 29), (28, 33), (31, 32), (31, 36), (33, 35), (34, 37), (34, 42), (35, 36), (39, 40), (39, 41), (40, 42), (41, 48), (44, 50), (45, 46), (45, 51), (49, 50), (49, 52), (51, 54), (52, 53), (53, 54)])
me_cylinder_cell_000.attributes.new('sharp_edge', 'BOOLEAN', 'EDGE').data.foreach_set('value', [ (min(e.vertices), max(e.vertices)) in _k for e in me_cylinder_cell_000.edges])
me_cylinder_cell_000.materials.append(mat_wrightmilitaryflyerlight)
me_cylinder_cell_000.use_remesh_preserve_volume = False
me_cylinder_cell_000.use_remesh_preserve_attributes = False
me_cylinder_cell_000.use_mirror_vertex_groups = False
me_cylinder_cell_000.update()
me_cylinder_cell_004 = bpy.data.meshes.new('Cylinder_cell.004')
me_cylinder_cell_004.from_pydata([(-0.1412, -0.1081, 0.07564), (-0.1412, 0.1919, 0.07564), (-0.1298, -0.1081, 0.03812), (-0.1298, 0.1919, 0.03812), (-0.1113, -0.1081, 0.003541), (-0.1113, 0.1919, 0.003541), (-0.08642, -0.1081, -0.02677), (-0.08642, 0.1919, -0.02677), (-0.05612, -0.1081, -0.05164), (-0.02154, -0.1081, -0.07012), (0.01598, -0.1081, -0.0815), (0.055, -0.1081, -0.08535), (0.09402, -0.1081, -0.0815), (0.1315, -0.1081, -0.07012), (0.1661, -0.1081, -0.05164), (0.0575, 0.03761, 0.1139), (0.1856, -0.1081, 0.07499), (0.196, -0.1081, -0.02713), (0.1778, -0.08493, -0.04207), (0.1661, -0.07018, -0.05164), (0.1315, -0.02759, -0.07012), (0.09402, 0.01761, -0.0815), (0.055, 0.06368, -0.08535), (-0.02154, 0.1514, -0.07012), (0.01598, 0.1089, -0.0815), (-0.1306, -0.1081, 0.114), (-0.05612, 0.1897, -0.05164), (-0.1449, -0.1081, 0.114), (-0.1449, 0.1919, 0.114), (-0.1333, 0.1919, 0.114), (-0.07434, 0.1919, 0.1135), (0.1786, -0.1081, 0.1135), (0.196, -0.1081, -0.02713), (0.1856, -0.1081, 0.07499), (0.1786, -0.1081, 0.1135), (0.1778, -0.08493, -0.04207), (0.1661, -0.07018, -0.05164), (-0.05612, 0.1897, -0.05164), (-0.07434, 0.1919, 0.1135), (0.1315, -0.02759, -0.07012), (0.09402, 0.01761, -0.0815), (0.055, 0.06368, -0.08535), (0.01598, 0.1089, -0.0815), (-0.02154, 0.1514, -0.07012), (-0.1306, -0.1081, 0.114), (-0.1449, -0.1081, 0.114), (-0.1449, 0.1919, 0.114), (-0.1333, 0.1919, 0.114)], [], [(0, 1, 3, 2), (2, 3, 5, 4), (4, 5, 7, 6), (6, 7, 37, 8), (8, 37, 43, 9), (9, 43, 42, 10), (10, 42, 41, 11), (11, 41, 40, 12), (12, 40, 39, 13), (13, 39, 36, 14), (14, 36, 18, 32), (1, 28, 47, 30, 37, 7, 5, 3), (15, 38, 29), (29, 46, 27, 25, 15), (34, 33, 15), (32, 16, 31, 44, 45, 0, 2, 4, 6, 8, 9, 10, 11, 12, 13, 14), (25, 34, 15), (45, 28, 1, 0), (33, 17, 35, 15), (20, 21, 22, 24, 23, 26, 38, 15, 35, 19)])
_k = set([(16, 31), (16, 32), (17, 33), (17, 35), (18, 32), (18, 36), (19, 20), (19, 35), (20, 21), (21, 22), (22, 24), (23, 24), (23, 26), (25, 27), (25, 34), (26, 38), (27, 46), (28, 45), (28, 47), (29, 38), (29, 46), (30, 37), (30, 47), (31, 44), (33, 34), (36, 39), (37, 43), (39, 40), (40, 41), (41, 42), (42, 43), (44, 45)])
me_cylinder_cell_004.attributes.new('sharp_edge', 'BOOLEAN', 'EDGE').data.foreach_set('value', [ (min(e.vertices), max(e.vertices)) in _k for e in me_cylinder_cell_004.edges])
me_cylinder_cell_004.materials.append(mat_wrightmilitaryflyerlight)
me_cylinder_cell_004.use_remesh_preserve_volume = False
me_cylinder_cell_004.use_remesh_preserve_attributes = False
me_cylinder_cell_004.use_mirror_vertex_groups = False
me_cylinder_cell_004.update()
me_cylinder_001_cell_002 = bpy.data.meshes.new('Cylinder.001_cell.002')
me_cylinder_001_cell_002.from_pydata([(0.154, 0.06076, 0.005711), (0.1502, 0.06076, -0.03331), (0.1388, 0.06076, -0.07083), (0.1203, 0.06076, -0.1054), (0.09543, 0.06076, -0.1357), (0.06512, 0.06076, -0.1606), (0.03054, 0.06076, -0.1791), (-0.006978, 0.06076, -0.1904), (-0.046, 0.06076, -0.1943), (-0.08501, 0.06076, -0.1904), (-0.1225, 0.06076, -0.1791), (-0.1571, 0.06076, -0.1606), (-0.1874, 0.06076, -0.1357), (-0.1571, 0.06076, 0.172), (-0.1225, 0.06076, 0.1905), (-0.08501, 0.06076, 0.2019), (-0.046, 0.06076, 0.2057), (-0.006977, 0.06076, 0.2019), (0.03054, 0.06076, 0.1905), (0.06512, 0.06076, 0.172), (0.09543, 0.06076, 0.1471), (0.1203, 0.06076, 0.1168), (0.1388, 0.06076, 0.08225), (0.1502, 0.06076, 0.04473), (-0.04575, -0.08776, 0.00609), (0.1502, -0.08845, -0.03331), (0.154, -0.08848, 0.005711), (0.1502, -0.0885, 0.04473), (0.1365, -0.08842, -0.07513), (0.1203, -0.08835, -0.1054), (0.09543, -0.08826, -0.1357), (0.06512, -0.08816, -0.1606), (0.03054, -0.08807, -0.1791), (-0.006978, -0.08798, -0.1904), (-0.06531, -0.08778, -0.1924), (-0.08501, -0.06744, -0.1904), (-0.046, -0.08789, -0.1943), (-0.1571, 0.009327, -0.1606), (-0.1225, -0.02791, -0.1791), (-0.203, 0.06076, -0.1167), (-0.1874, 0.04285, -0.1357), (0.1388, -0.08852, 0.08225), (0.1203, -0.08853, 0.1168), (0.09543, -0.08854, 0.1471), (0.06512, -0.08855, 0.172), (0.03054, -0.08855, 0.1905), (-0.1571, 0.04545, 0.172), (-0.1721, 0.05707, 0.1597), (-0.176, 0.06076, 0.1565), (-0.006413, -0.08841, 0.2017), (-0.1225, 0.01686, 0.1905), (-0.08501, -0.01574, 0.2019), (-0.046, -0.05109, 0.2057), (0.1502, -0.08845, -0.03331), (0.154, -0.08848, 0.005711), (0.1502, -0.0885, 0.04473), (0.1203, -0.08835, -0.1054), (0.1365, -0.08842, -0.07513), (0.09543, -0.08826, -0.1357), (0.06512, -0.08816, -0.1606), (-0.006978, -0.08798, -0.1904), (0.03054, -0.08807, -0.1791), (-0.08501, -0.06744, -0.1904), (-0.06531, -0.08778, -0.1924), (-0.046, -0.08789, -0.1943), (-0.1571, 0.009327, -0.1606), (-0.1225, -0.02791, -0.1791), (-0.203, 0.06076, -0.1167), (-0.1874, 0.04285, -0.1357), (0.1388, -0.08852, 0.08225), (0.1203, -0.08853, 0.1168), (0.09543, -0.08854, 0.1471), (0.06512, -0.08855, 0.172), (0.03054, -0.08855, 0.1905), (-0.1571, 0.04545, 0.172), (-0.1721, 0.05707, 0.1597), (-0.176, 0.06076, 0.1565), (-0.1225, 0.01686, 0.1905), (-0.08501, -0.01574, 0.2019), (-0.046, -0.05109, 0.2057), (-0.006413, -0.08841, 0.2017)], [], [(1, 2, 3, 4, 5, 6, 7, 8, 9, 10, 11, 12, 67, 76, 13, 14, 15, 16, 17, 18, 19, 20, 21, 22, 23, 0), (64, 34, 62, 9, 8), (28, 53, 26, 55, 69, 70, 71, 72, 73), (65, 68, 12, 11), (66, 65, 11, 10), (52, 49, 17, 16), (61, 60, 7, 6), (60, 64, 8, 7), (58, 59, 5, 4), (27, 54, 0, 23), (45, 44, 19, 18), (41, 27, 23, 22), (56, 58, 4, 3), (57, 56, 3, 2), (68, 67, 12), (43, 42, 21, 20), (49, 45, 18, 17), (24, 80, 79, 78, 77, 74, 75), (46, 50, 14, 13), (54, 25, 1, 0), (59, 61, 6, 5), (51, 52, 16, 15), (62, 66, 10, 9), (42, 41, 22, 21), (50, 51, 15, 14), (25, 57, 2, 1), (44, 43, 20, 19), (63, 80, 24), (76, 47, 46, 13), (73, 80, 63, 36, 33, 32, 31, 30, 29, 28), (75, 48, 39, 40, 37, 38, 35, 63, 24)])
_k = set([(25, 54), (25, 57), (26, 53), (26, 55), (27, 41), (27, 54), (28, 29), (28, 53), (29, 30), (30, 31), (31, 32), (32, 33), (33, 36), (34, 62), (34, 64), (35, 38), (35, 63), (36, 63), (37, 38), (37, 40), (39, 40), (39, 48), (41, 42), (42, 43), (43, 44), (44, 45), (45, 49), (46, 47), (46, 50), (47, 76), (48, 75), (49, 52), (50, 51), (51, 52), (55, 69), (56, 57), (56, 58), (58, 59), (59, 61), (60, 61), (60, 64), (62, 66), (65, 66), (65, 68), (67, 68), (67, 76), (69, 70), (70, 71), (71, 72), (72, 73), (73, 80), (74, 75), (74, 77), (77, 78), (78, 79), (79, 80)])
me_cylinder_001_cell_002.attributes.new('sharp_edge', 'BOOLEAN', 'EDGE').data.foreach_set('value', [ (min(e.vertices), max(e.vertices)) in _k for e in me_cylinder_001_cell_002.edges])
me_cylinder_001_cell_002.materials.append(mat_wrightmilitaryflyerlight)
me_cylinder_001_cell_002.use_remesh_preserve_volume = False
me_cylinder_001_cell_002.use_remesh_preserve_attributes = False
me_cylinder_001_cell_002.use_mirror_vertex_groups = False
me_cylinder_001_cell_002.update()
me_cylinder_001_cell_001 = bpy.data.meshes.new('Cylinder.001_cell.001')
me_cylinder_001_cell_001.from_pydata([(0.09013, -0.07258, 0.01652), (0.08629, -0.07258, -0.0225), (0.07491, -0.07258, -0.06002), (0.05643, -0.07258, -0.0946), (0.03155, -0.07258, -0.1249), (0.001246, -0.07258, -0.1498), (-0.03333, -0.07258, -0.1683), (-0.07085, -0.07258, -0.1796), (-0.1099, -0.07258, -0.1835), (-0.03333, -0.07258, 0.2013), (0.001246, -0.07258, 0.1828), (0.03155, -0.07258, 0.1579), (0.05643, -0.07258, 0.1276), (0.07491, -0.07258, 0.09305), (0.08629, -0.07258, 0.05554), (-0.1094, 0.07681, 0.01591), (0.08629, 0.0766, -0.0225), (0.09013, 0.07657, 0.01652), (0.08629, 0.07654, 0.05554), (-0.1089, -0.07258, 0.01596), (0.07491, 0.07664, -0.06002), (0.05643, 0.07669, -0.0946), (0.001246, 0.07672, -0.1498), (0.03129, 0.07675, -0.1251), (-0.03333, 0.0767, -0.1683), (-0.07085, 0.07668, -0.1796), (-0.1284, -0.07258, -0.1817), (-0.1287, 0.07666, -0.1816), (-0.1099, 0.07666, -0.1835), (0.07491, 0.07652, 0.09305), (0.05643, 0.07652, 0.1276), (0.03155, 0.07653, 0.1579), (0.001246, 0.07649, 0.1828), (-0.03333, 0.07647, 0.2013), (-0.0699, -0.07258, 0.2124), (-0.07, 0.07647, 0.2124), (-0.07165, -0.07258, 0.2036), (0.03129, 0.07675, -0.1251), (0.05643, 0.07669, -0.0946), (0.08629, 0.0766, -0.0225), (0.09013, 0.07657, 0.01652), (0.08629, 0.07654, 0.05554), (-0.07165, -0.07258, 0.2036), (-0.1089, -0.07258, 0.01596), (0.07491, 0.07664, -0.06002), (0.001246, 0.07672, -0.1498), (-0.03333, 0.0767, -0.1683), (-0.07085, 0.07668, -0.1796), (-0.1284, -0.07258, -0.1817), (-0.1287, 0.07666, -0.1816), (-0.1099, 0.07666, -0.1835), (0.07491, 0.07652, 0.09305), (0.05643, 0.07652, 0.1276), (0.03155, 0.07653, 0.1579), (0.001246, 0.07649, 0.1828), (-0.03333, 0.07647, 0.2013), (-0.07, 0.07647, 0.2124), (-0.0699, -0.07258, 0.2124)], [], [(0, 1, 39, 40), (1, 2, 44, 39), (2, 3, 38, 44), (3, 4, 23, 38), (4, 5, 45, 23), (5, 6, 46, 45), (6, 7, 47, 46), (7, 8, 50, 47), (8, 48, 27, 50), (9, 10, 54, 55), (10, 11, 53, 54), (11, 12, 52, 53), (12, 13, 51, 52), (13, 14, 41, 51), (14, 0, 40, 41), (0, 14, 13, 12, 11, 10, 9, 57, 42, 43, 48, 8, 7, 6, 5, 4, 3, 2, 1), (15, 56, 33, 32, 31), (15, 36, 34, 56), (55, 35, 57, 9), (19, 36, 15), (31, 30, 29, 18, 17, 16, 20, 21, 37, 15), (37, 22, 24, 25, 28, 49, 15), (49, 26, 19, 15)])
_k = set([(16, 17), (16, 20), (17, 18), (18, 29), (19, 26), (19, 36), (20, 21), (21, 37), (22, 24), (22, 37), (23, 38), (23, 45), (24, 25), (25, 28), (26, 49), (27, 48), (27, 50), (28, 49), (29, 30), (30, 31), (31, 32), (32, 33), (33, 56), (34, 36), (34, 56), (35, 55), (35, 57), (38, 44), (39, 40), (39, 44), (40, 41), (41, 51), (42, 43), (42, 57), (43, 48), (45, 46), (46, 47), (47, 50), (51, 52), (52, 53), (53, 54), (54, 55)])
me_cylinder_001_cell_001.attributes.new('sharp_edge', 'BOOLEAN', 'EDGE').data.foreach_set('value', [ (min(e.vertices), max(e.vertices)) in _k for e in me_cylinder_001_cell_001.edges])
me_cylinder_001_cell_001.materials.append(mat_wrightmilitaryflyerlight)
me_cylinder_001_cell_001.use_remesh_preserve_volume = False
me_cylinder_001_cell_001.use_remesh_preserve_attributes = False
me_cylinder_001_cell_001.use_mirror_vertex_groups = False
me_cylinder_001_cell_001.update()
me_cylinder_001_cell_000 = bpy.data.meshes.new('Cylinder.001_cell.000')
me_cylinder_001_cell_000.from_pydata([(0.09198, -0.1447, -0.1676), (0.05446, -0.1447, -0.1562), (0.01988, -0.1447, -0.1378), (-0.01043, -0.1447, -0.1129), (-0.0353, -0.1447, -0.08258), (-0.0353, 0.1553, -0.08258), (-0.05378, -0.1447, -0.048), (-0.05378, 0.1553, -0.048), (-0.06516, -0.1447, -0.01048), (-0.06516, 0.1553, -0.01048), (-0.069, -0.1447, 0.02853), (-0.069, 0.1553, 0.02853), (-0.06516, -0.1447, 0.06755), (-0.06516, 0.1553, 0.06755), (-0.05378, -0.1447, 0.1051), (-0.05378, 0.1553, 0.1051), (-0.0353, -0.1447, 0.1396), (-0.0353, 0.1553, 0.1396), (-0.01043, -0.1447, 0.17), (-0.01043, 0.1553, 0.17), (0.1299, 0.004953, 0.02867), (0.1302, -0.1447, 0.02802), (0.1106, -0.1447, -0.1695), (0.09198, 0.02384, -0.1676), (0.1102, 0.004946, -0.1694), (0.01988, 0.1009, -0.1378), (0.05446, 0.06351, -0.1562), (-0.02861, 0.1553, -0.09073), (-0.01043, 0.1345, -0.1129), (-0.001134, 0.1242, -0.1205), (0.003869, -0.1447, 0.1817), (0.003744, 0.1275, 0.1816), (0.003716, 0.1496, 0.1816), (-0.00242, 0.1553, 0.1765), (0.003891, -0.1176, 0.1817), (0.003869, -0.1447, 0.1817), (0.1302, -0.1447, 0.02802), (0.1106, -0.1447, -0.1695), (0.09198, 0.02384, -0.1676), (0.1102, 0.004946, -0.1694), (0.05446, 0.06351, -0.1562), (0.01988, 0.1009, -0.1378), (-0.02861, 0.1553, -0.09073), (-0.01043, 0.1345, -0.1129), (-0.001134, 0.1242, -0.1205), (-0.00242, 0.1553, 0.1765), (0.003744, 0.1275, 0.1816), (0.003716, 0.1496, 0.1816), (0.003891, -0.1176, 0.1817)], [], [(0, 1, 40, 38), (1, 2, 41, 40), (2, 3, 43, 29, 41), (3, 4, 5, 42, 43), (4, 6, 7, 5), (6, 8, 9, 7), (8, 10, 11, 9), (10, 12, 13, 11), (12, 14, 15, 13), (14, 16, 17, 15), (16, 18, 19, 17), (18, 30, 48, 31, 47, 45, 19), (20, 46, 34), (34, 35, 36, 20), (45, 42, 5, 7, 9, 11, 13, 15, 17, 19), (44, 28, 27, 33, 32, 20), (38, 24, 37, 0), (37, 21, 30, 18, 16, 14, 12, 10, 8, 6, 4, 3, 2, 1, 0), (32, 46, 20), (39, 23, 26, 25, 44, 20), (36, 22, 39, 20)])
_k = set([(21, 30), (21, 37), (22, 36), (22, 39), (23, 26), (23, 39), (24, 37), (24, 38), (25, 26), (25, 44), (27, 28), (27, 33), (28, 44), (29, 41), (29, 43), (30, 48), (31, 47), (31, 48), (32, 33), (32, 46), (34, 35), (34, 46), (35, 36), (38, 40), (40, 41), (42, 43), (42, 45), (45, 47)])
me_cylinder_001_cell_000.attributes.new('sharp_edge', 'BOOLEAN', 'EDGE').data.foreach_set('value', [ (min(e.vertices), max(e.vertices)) in _k for e in me_cylinder_001_cell_000.edges])
me_cylinder_001_cell_000.materials.append(mat_wrightmilitaryflyerlight)
me_cylinder_001_cell_000.use_remesh_preserve_volume = False
me_cylinder_001_cell_000.use_remesh_preserve_attributes = False
me_cylinder_001_cell_000.use_mirror_vertex_groups = False
me_cylinder_001_cell_000.update()
me_cylinder_001_cell_004 = bpy.data.meshes.new('Cylinder.001_cell.004')
me_cylinder_001_cell_004.from_pydata([(-0.06756, -0.1041, 0.01501), (-0.03299, -0.1041, 0.03349), (0.004533, -0.1041, 0.04488), (0.04355, -0.1041, 0.04872), (0.04327, 0.04512, -0.1487), (0.08121, 0.04524, 0.04501), (0.004533, 0.1166, 0.04488), (0.04355, 0.08097, 0.04872), (0.08192, -0.1041, 0.04494), (-0.03299, 0.1494, 0.03349), (-0.0819, -0.1041, 0.003243), (-0.08212, 0.1322, 0.003069), (-0.08202, 0.1889, 0.003146), (-0.06767, 0.1783, 0.01493), (0.08034, -0.1041, 0.03688), (0.04318, -0.1041, -0.1491), (0.02116, -0.1041, -0.1225), (0.04355, 0.08097, 0.04872), (0.08121, 0.04524, 0.04501), (0.08192, -0.1041, 0.04494), (0.004533, 0.1166, 0.04488), (0.08034, -0.1041, 0.03688), (-0.03299, 0.1494, 0.03349), (-0.0819, -0.1041, 0.003243), (0.02116, -0.1041, -0.1225), (-0.08212, 0.1322, 0.003069), (-0.08202, 0.1889, 0.003146), (-0.06767, 0.1783, 0.01493), (0.04318, -0.1041, -0.1491)], [], [(0, 1, 22, 13), (1, 2, 20, 22), (2, 3, 17, 20), (3, 19, 18, 17), (4, 26, 27), (4, 15, 24, 25, 26), (4, 27, 9, 6, 7, 5), (24, 10, 25), (13, 12, 11, 23, 0), (23, 16, 28, 21, 19, 3, 2, 1, 0), (5, 8, 14, 4), (14, 15, 4)])
_k = set([(5, 7), (5, 8), (6, 7), (6, 9), (8, 14), (9, 27), (10, 24), (10, 25), (11, 12), (11, 23), (12, 13), (13, 22), (14, 15), (15, 24), (16, 23), (16, 28), (17, 18), (17, 20), (18, 19), (19, 21), (20, 22), (21, 28), (25, 26), (26, 27)])
me_cylinder_001_cell_004.attributes.new('sharp_edge', 'BOOLEAN', 'EDGE').data.foreach_set('value', [ (min(e.vertices), max(e.vertices)) in _k for e in me_cylinder_001_cell_004.edges])
me_cylinder_001_cell_004.materials.append(mat_wrightmilitaryflyerlight)
me_cylinder_001_cell_004.use_remesh_preserve_volume = False
me_cylinder_001_cell_004.use_remesh_preserve_attributes = False
me_cylinder_001_cell_004.use_mirror_vertex_groups = False
me_cylinder_001_cell_004.update()
me_cone_cell_002 = bpy.data.meshes.new('Cone_cell.002')
me_cone_cell_002.from_pydata([(0.5303, -0.7878, 0.4696), (0.3353, -0.7878, 0.4504), (0.1477, -0.7878, 0.3935), (-0.02523, -0.7878, 0.3011), (-0.1768, -0.7878, 0.1767), (-0.3011, -0.7878, 0.02517), (-0.3935, -0.7878, -0.1477), (-0.4504, -0.7878, -0.3353), (-0.4697, -0.7878, -0.5304), (0.5298, 0.4613, -0.5292), (-0.02523, 0.8716, 0.3011), (0.3353, 0.7756, 0.4504), (0.1477, 0.8307, 0.3935), (0.7249, 0.6318, 0.4504), (0.7243, -0.7878, 0.4505), (-0.1768, 0.8968, 0.1767), (-0.4697, 0.83, -0.5304), (0.5303, 0.7084, 0.4696), (-0.3011, 0.9052, 0.02517), (-0.3935, 0.8965, -0.1477), (-0.4506, 0.7751, -0.7241), (-0.4505, -0.7878, -0.7245), (0.5292, -0.7878, -0.5291), (-0.4504, 0.8712, -0.3353), (0.1477, 0.8307, 0.3935), (0.3353, 0.7756, 0.4504), (0.5303, 0.7084, 0.4696), (0.7249, 0.6318, 0.4504), (0.7243, -0.7878, 0.4505), (-0.1768, 0.8968, 0.1767), (-0.02523, 0.8716, 0.3011), (-0.3935, 0.8965, -0.1477), (-0.3011, 0.9052, 0.02517), (-0.4506, 0.7751, -0.7241), (-0.4697, 0.83, -0.5304), (-0.4505, -0.7878, -0.7245), (0.5292, -0.7878, -0.5291), (-0.4504, 0.8712, -0.3353)], [], [(16, 23, 31, 18, 15, 10, 12, 11, 26, 27, 9, 33), (33, 9, 22, 35), (29, 32, 5, 4), (24, 30, 3, 2), (17, 25, 1, 0), (37, 34, 8, 7), (30, 29, 4, 3), (21, 36, 28, 0, 1, 2, 3, 4, 5, 6, 7, 8), (19, 37, 7, 6), (34, 20, 21, 8), (25, 24, 2, 1), (32, 19, 6, 5), (28, 13, 17, 0), (27, 14, 22, 9)])
_k = set([(10, 12), (10, 15), (11, 12), (11, 26), (13, 17), (13, 28), (14, 22), (14, 27), (15, 18), (16, 23), (16, 33), (17, 25), (18, 31), (19, 32), (19, 37), (20, 21), (20, 34), (21, 36), (22, 35), (23, 31), (24, 25), (24, 30), (26, 27), (28, 36), (29, 30), (29, 32), (33, 35), (34, 37)])
me_cone_cell_002.attributes.new('sharp_edge', 'BOOLEAN', 'EDGE').data.foreach_set('value', [ (min(e.vertices), max(e.vertices)) in _k for e in me_cone_cell_002.edges])
me_cone_cell_002.materials.append(mat_wrightmilitaryflyerorange)
me_cone_cell_002.use_remesh_preserve_volume = False
me_cone_cell_002.use_remesh_preserve_attributes = False
me_cone_cell_002.use_mirror_vertex_groups = False
me_cone_cell_002.update()
me_cone_cell_001 = bpy.data.meshes.new('Cone_cell.001')
me_cone_cell_001.from_pydata([(-0.05149, -0.7844, -0.4819), (0.1436, -0.7844, -0.4627), (0.3312, -0.7844, -0.4058), (0.5041, -0.7844, -0.3134), (0.6556, -0.7844, -0.189), (0.78, -0.7844, -0.03747), (0.8724, -0.7844, 0.1354), (0.9293, -0.7844, 0.323), (-0.9754, -0.7844, 0.1354), (-0.883, -0.7844, -0.03747), (-0.7586, -0.7844, -0.189), (-0.6071, -0.7844, -0.3134), (-0.4342, -0.7844, -0.4058), (-0.2466, -0.7844, -0.4627), (-0.05094, 0.465, 0.5167), (-0.6071, 1.02, -0.3134), (-0.7586, 0.9875, -0.189), (-0.4342, 1.03, -0.4058), (-0.9754, 0.8651, 0.1354), (-1.032, -0.7844, 0.3223), (0.9484, -0.7844, 0.5168), (0.9293, 0.3539, 0.323), (-1.03, 0.7827, 0.3158), (-1.032, 0.7796, 0.3224), (-1.032, 0.6939, 0.3225), (0.9484, 0.1863, 0.5175), (0.948, 0.2507, 0.5125), (0.9484, 0.248, 0.5175), (0.78, 0.5748, -0.03747), (-0.2466, 1.02, -0.4627), (0.6556, 0.681, -0.189), (-0.05149, 0.9873, -0.4819), (0.3312, 0.8647, -0.4058), (0.1436, 0.935, -0.4627), (-0.883, 0.9353, -0.03747), (-0.001813, -0.7844, 0.5172), (-0.05092, -0.7844, 0.5172), (-0.08312, -0.7844, 0.5108), (0.5041, 0.7789, -0.3134), (0.8724, 0.4643, 0.1354), (-0.6071, 1.02, -0.3134), (-0.7586, 0.9875, -0.189), (-1.032, -0.7844, 0.3223), (-1.032, 0.6939, 0.3225), (0.948, 0.2507, 0.5125), (0.9293, 0.3539, 0.323), (-0.9754, 0.8651, 0.1354), (-1.03, 0.7827, 0.3158), (-1.032, 0.7796, 0.3224), (0.9484, -0.7844, 0.5168), (0.9484, 0.1863, 0.5175), (0.9484, 0.248, 0.5175), (-0.05149, 0.9873, -0.4819), (-0.2466, 1.02, -0.4627), (0.78, 0.5748, -0.03747), (0.6556, 0.681, -0.189), (-0.4342, 1.03, -0.4058), (0.3312, 0.8647, -0.4058), (0.1436, 0.935, -0.4627), (-0.883, 0.9353, -0.03747), (-0.001813, -0.7844, 0.5172), (-0.05092, -0.7844, 0.5172), (-0.08312, -0.7844, 0.5108), (0.5041, 0.7789, -0.3134), (0.8724, 0.4643, 0.1354)], [], [(0, 1, 2, 3, 4, 5, 6, 7, 20, 60, 36, 62, 42, 8, 9, 10, 11, 12, 13), (14, 51, 26, 22, 48), (35, 49, 50), (56, 53, 13, 12), (46, 59, 9, 8), (54, 64, 6, 5), (43, 19, 37), (42, 24, 23, 47, 46, 8), (52, 58, 1, 0), (58, 57, 2, 1), (41, 40, 11, 10), (50, 51, 14, 61, 35), (37, 61, 14, 48, 43), (63, 55, 4, 3), (59, 41, 10, 9), (40, 56, 12, 11), (55, 54, 5, 4), (45, 44, 27, 25, 20, 7), (57, 63, 3, 2), (53, 52, 0, 13), (64, 45, 7, 6), (38, 32, 33, 31, 29, 17, 15, 16, 34, 18, 22, 26, 21, 39, 28, 30)])
_k = set([(15, 16), (15, 17), (16, 34), (17, 29), (18, 22), (18, 34), (19, 37), (19, 43), (20, 25), (20, 60), (21, 26), (21, 39), (22, 48), (23, 24), (23, 47), (24, 42), (25, 27), (26, 51), (27, 44), (28, 30), (28, 39), (29, 31), (30, 38), (31, 33), (32, 33), (32, 38), (35, 49), (35, 61), (36, 60), (36, 62), (37, 61), (40, 41), (40, 56), (41, 59), (42, 62), (43, 48), (44, 45), (45, 64), (46, 47), (46, 59), (49, 50), (50, 51), (52, 53), (52, 58), (53, 56), (54, 55), (54, 64), (55, 63), (57, 58), (57, 63)])
me_cone_cell_001.attributes.new('sharp_edge', 'BOOLEAN', 'EDGE').data.foreach_set('value', [ (min(e.vertices), max(e.vertices)) in _k for e in me_cone_cell_001.edges])
me_cone_cell_001.materials.append(mat_wrightmilitaryflyerorange)
me_cone_cell_001.use_remesh_preserve_volume = False
me_cone_cell_001.use_remesh_preserve_attributes = False
me_cone_cell_001.use_mirror_vertex_groups = False
me_cone_cell_001.update()
me_cone_cell_000 = bpy.data.meshes.new('Cone_cell.000')
me_cone_cell_000.from_pydata([(0.3409, -0.581, -0.2868), (0.284, -0.581, -0.09923), (0.1916, -0.581, 0.07366), (0.06721, -0.581, 0.2252), (-0.08433, -0.581, 0.3496), (-0.2572, -0.581, 0.442), (-0.6386, 0.6682, -0.4813), (0.36, 0.4518, -0.4811), (0.36, -0.5683, -0.4813), (-0.2572, 0.7855, 0.442), (-0.4436, 0.8382, 0.4985), (-0.4439, -0.581, 0.4986), (0.06721, 0.6683, 0.2252), (0.1916, 0.6085, 0.07366), (0.3409, 0.4981, -0.2868), (0.36, -0.581, -0.4813), (-0.6382, -0.581, -0.4808), (0.284, 0.551, -0.09923), (-0.08433, 0.7281, 0.3496), (0.3409, 0.4981, -0.2868), (0.36, 0.4518, -0.4811), (0.36, -0.5683, -0.4813), (-0.4436, 0.8382, 0.4985), (-0.2572, 0.7855, 0.442), (-0.4439, -0.581, 0.4986), (0.06721, 0.6683, 0.2252), (0.1916, 0.6085, 0.07366), (0.36, -0.581, -0.4813), (-0.6382, -0.581, -0.4808), (0.284, 0.551, -0.09923), (-0.08433, 0.7281, 0.3496)], [], [(6, 28, 24, 10), (21, 15, 28, 6), (30, 23, 5, 4), (29, 26, 2, 1), (26, 25, 3, 2), (19, 29, 1, 0), (11, 16, 27, 0, 1, 2, 3, 4, 5), (20, 21, 6), (23, 22, 11, 5), (27, 8, 7, 19, 0), (25, 30, 4, 3), (9, 18, 12, 13, 17, 14, 20, 6, 10)])
_k = set([(7, 8), (7, 19), (8, 27), (9, 10), (9, 18), (10, 24), (11, 16), (11, 22), (12, 13), (12, 18), (13, 17), (14, 17), (14, 20), (15, 21), (15, 28), (16, 27), (19, 29), (20, 21), (22, 23), (23, 30), (24, 28), (25, 26), (25, 30), (26, 29)])
me_cone_cell_000.attributes.new('sharp_edge', 'BOOLEAN', 'EDGE').data.foreach_set('value', [ (min(e.vertices), max(e.vertices)) in _k for e in me_cone_cell_000.edges])
me_cone_cell_000.materials.append(mat_wrightmilitaryflyerorange)
me_cone_cell_000.use_remesh_preserve_volume = False
me_cone_cell_000.use_remesh_preserve_attributes = False
me_cone_cell_000.use_mirror_vertex_groups = False
me_cone_cell_000.update()
me_cone_cell_004 = bpy.data.meshes.new('Cone_cell.004')
me_cone_cell_004.from_pydata([(-5.066e-06, 0.4346, -1.0), (0.1951, 0.4346, -0.9808), (0.3827, 0.4346, -0.9239), (0.5556, 0.4346, -0.8315), (0.7071, 0.4346, -0.7071), (0.8315, 0.4346, -0.5556), (0.9239, 0.4346, -0.3827), (0.9808, 0.4346, -0.1951), (1.0, 0.4346, -1.04e-05), (0.9808, 0.4346, 0.1951), (0.9239, 0.4346, 0.3827), (0.8315, 0.4346, 0.5556), (0.7071, 0.4346, 0.7071), (0.5556, 0.4346, 0.8315), (0.3827, 0.4346, 0.9239), (0.1951, 0.4346, 0.9808), (-5.364e-06, 0.4346, 1.0), (-0.1951, 0.4346, 0.9808), (-0.3827, 0.4346, 0.9239), (-0.5556, 0.4346, 0.8315), (-0.7071, 0.4346, 0.7071), (-0.8315, 0.4346, 0.5556), (-0.9239, 0.4346, 0.3827), (-5.066e-06, 4.435, -1.031e-05), (-0.9808, 0.4346, 0.1951), (-1.0, 0.4346, -1.13e-05), (-0.9808, 0.4346, -0.1951), (-0.9239, 0.4346, -0.3827), (-0.8315, 0.4346, -0.5556), (-0.7071, 0.4346, -0.7071), (-0.5556, 0.4346, -0.8315), (-0.3827, 0.4346, -0.9239), (-0.1951, 0.4346, -0.9808), (0.0003275, -0.8143, 0.0005432), (-0.5556, -0.2596, -0.8315), (-0.5556, -0.4035, 0.8315), (1.0, -1.031, 0.0001423), (-0.1951, -0.5, 0.9808), (-0.7071, -0.2916, -0.7071), (-0.3827, -0.4447, 0.9239), (0.1951, -0.6444, 0.9808), (-0.3827, -0.2487, -0.9239), (0.3827, -0.6973, 0.9239), (-0.9239, -0.4138, -0.3827), (0.9808, -0.9247, -0.1951), (-0.9808, -0.4993, -0.1951), (-0.7071, -0.3782, 0.7071), (0.8315, -0.704, -0.5556), (-0.1951, -0.2596, -0.9808), (0.7071, -0.8144, 0.7071), (-1.0, -0.4443, -1.13e-05), (0.7071, -0.5979, -0.7071), (0.8315, -0.8741, 0.5556), (-4.888e-06, -0.2918, -1.0), (0.3827, -0.4144, -0.9239), (0.1951, -0.3441, -0.9808), (-0.8315, -0.3437, -0.5556), (-5.186e-06, -0.5675, 1.0), (-0.8315, -0.3696, 0.5556), (0.9808, -0.9845, 0.1951), (-0.9239, -0.378, 0.3827), (0.5556, -0.5001, -0.8315), (0.9239, -0.9315, 0.3827), (-0.9808, -0.4033, 0.1951), (0.9239, -0.8144, -0.3827), (0.5556, -0.7547, 0.8315), (-0.9808, -0.4993, -0.1951), (-1.0, -0.4443, -1.13e-05), (-0.5556, -0.4035, 0.8315), (-0.3827, -0.4447, 0.9239), (-5.186e-06, -0.5675, 1.0), (0.1951, -0.6444, 0.9808), (1.0, -1.031, 0.0001423), (0.9808, -0.9845, 0.1951), (-0.7071, -0.2916, -0.7071), (-0.5556, -0.2596, -0.8315), (-0.1951, -0.5, 0.9808), (-0.1951, -0.2596, -0.9808), (-0.3827, -0.2487, -0.9239), (0.3827, -0.6973, 0.9239), (-0.7071, -0.3782, 0.7071), (0.9808, -0.9247, -0.1951), (-0.9239, -0.4138, -0.3827), (-0.8315, -0.3696, 0.5556), (-4.888e-06, -0.2918, -1.0), (0.8315, -0.704, -0.5556), (0.7071, -0.5979, -0.7071), (0.7071, -0.8144, 0.7071), (0.8315, -0.8741, 0.5556), (0.3827, -0.4144, -0.9239), (0.1951, -0.3441, -0.9808), (-0.8315, -0.3437, -0.5556), (-0.9239, -0.378, 0.3827), (0.5556, -0.5001, -0.8315), (0.9239, -0.9315, 0.3827), (-0.9808, -0.4033, 0.1951), (0.5556, -0.7547, 0.8315), (0.9239, -0.8144, -0.3827)], [], [(0, 23, 1), (1, 23, 2), (2, 23, 3), (3, 23, 4), (4, 23, 5), (5, 23, 6), (6, 23, 7), (7, 23, 8), (8, 23, 9), (9, 23, 10), (10, 23, 11), (11, 23, 12), (12, 23, 13), (13, 23, 14), (14, 23, 15), (15, 23, 16), (16, 23, 17), (17, 23, 18), (18, 23, 19), (19, 23, 20), (20, 23, 21), (21, 23, 22), (22, 23, 24), (24, 23, 25), (25, 23, 26), (26, 23, 27), (27, 23, 28), (28, 23, 29), (29, 23, 30), (30, 23, 31), (31, 23, 32), (32, 23, 0), (2, 3, 93, 89), (9, 10, 94, 73), (22, 24, 95, 92), (16, 17, 76, 70), (30, 31, 78, 75), (3, 4, 86, 93), (10, 11, 88, 94), (24, 25, 67, 95), (17, 18, 69, 76), (31, 32, 77, 78), (4, 5, 85, 86), (32, 0, 84, 77), (11, 12, 87, 88), (25, 26, 45, 67), (18, 19, 68, 69), (5, 6, 97, 85), (12, 13, 96, 87), (26, 27, 82, 45), (19, 20, 80, 68), (6, 7, 81, 97), (0, 1, 90, 84), (13, 14, 79, 96), (27, 28, 91, 82), (20, 21, 83, 80), (7, 8, 36, 81), (14, 15, 71, 79), (28, 29, 74, 91), (21, 22, 92, 83), (1, 2, 89, 90), (8, 9, 73, 36), (15, 16, 70, 71), (29, 30, 75, 74), (42, 40, 33, 72, 59, 62, 52, 49, 65), (44, 72, 33, 66, 43, 56, 38, 34, 41, 48, 53, 55, 54, 61, 51, 47, 64), (46, 58, 60, 63, 50, 66, 33, 40, 57, 37, 39, 35)])
_k = set([(34, 38), (34, 41), (35, 39), (35, 46), (36, 73), (36, 81), (37, 39), (37, 57), (38, 56), (40, 42), (40, 57), (41, 48), (42, 65), (43, 56), (43, 66), (44, 64), (44, 72), (45, 67), (45, 82), (46, 58), (47, 51), (47, 64), (48, 53), (49, 52), (49, 65), (50, 63), (50, 66), (51, 61), (52, 62), (53, 55), (54, 55), (54, 61), (58, 60), (59, 62), (59, 72), (60, 63), (67, 95), (68, 69), (68, 80), (69, 76), (70, 71), (70, 76), (71, 79), (73, 94), (74, 75), (74, 91), (75, 78), (77, 78), (77, 84), (79, 96), (80, 83), (81, 97), (82, 91), (83, 92), (84, 90), (85, 86), (85, 97), (86, 93), (87, 88), (87, 96), (88, 94), (89, 90), (89, 93), (92, 95)])
me_cone_cell_004.attributes.new('sharp_edge', 'BOOLEAN', 'EDGE').data.foreach_set('value', [ (min(e.vertices), max(e.vertices)) in _k for e in me_cone_cell_004.edges])
me_cone_cell_004.materials.append(mat_wrightmilitaryflyerorange)
me_cone_cell_004.use_remesh_preserve_volume = False
me_cone_cell_004.use_remesh_preserve_attributes = False
me_cone_cell_004.use_mirror_vertex_groups = False
me_cone_cell_004.update()

# ---- objects
ob_cube_008_cell_003 = bpy.data.objects.new('Cube.008_cell.003', me_cube_008_cell_002)
ob_cube_008_cell_002 = bpy.data.objects.new('Cube.008_cell.002', me_cube_008_cell_001)
ob_cube_008_cell_001 = bpy.data.objects.new('Cube.008_cell.001', me_cube_008_cell_000)
ob_cube_008_cell = bpy.data.objects.new('Cube.008_cell', me_cube_008_cell_004)
ob_cube_010_cell_003 = bpy.data.objects.new('Cube.010_cell.003', me_cube_010_cell_002)
ob_cube_010_cell_002 = bpy.data.objects.new('Cube.010_cell.002', me_cube_010_cell_001)
ob_cube_010_cell_001 = bpy.data.objects.new('Cube.010_cell.001', me_cube_010_cell_000)
ob_cube_010_cell = bpy.data.objects.new('Cube.010_cell', me_cube_010_cell_004)
ob_cube_011_cell_003 = bpy.data.objects.new('Cube.011_cell.003', me_cube_011_cell_002)
ob_cube_011_cell_002 = bpy.data.objects.new('Cube.011_cell.002', me_cube_011_cell_001)
ob_cube_011_cell_001 = bpy.data.objects.new('Cube.011_cell.001', me_cube_011_cell_000)
ob_cube_011_cell = bpy.data.objects.new('Cube.011_cell', me_cube_011_cell_004)
ob_cube_000_cell_003 = bpy.data.objects.new('Cube.000_cell.003', me_cube_000_cell_002)
ob_cube_000_cell_002 = bpy.data.objects.new('Cube.000_cell.002', me_cube_000_cell_001)
ob_cube_000_cell_001 = bpy.data.objects.new('Cube.000_cell.001', me_cube_000_cell_000)
ob_cube_000_cell = bpy.data.objects.new('Cube.000_cell', me_cube_000_cell_004)
ob_cube_001_cell_003 = bpy.data.objects.new('Cube.001_cell.003', me_cube_001_cell_002)
ob_cube_001_cell_002 = bpy.data.objects.new('Cube.001_cell.002', me_cube_001_cell_001)
ob_cube_001_cell_001 = bpy.data.objects.new('Cube.001_cell.001', me_cube_001_cell_000)
ob_cube_001_cell = bpy.data.objects.new('Cube.001_cell', me_cube_001_cell_004)
ob_cube_002_cell_003 = bpy.data.objects.new('Cube.002_cell.003', me_cube_002_cell_002)
ob_cube_002_cell_002 = bpy.data.objects.new('Cube.002_cell.002', me_cube_002_cell_001)
ob_cube_002_cell_001 = bpy.data.objects.new('Cube.002_cell.001', me_cube_002_cell_000)
ob_cube_002_cell = bpy.data.objects.new('Cube.002_cell', me_cube_002_cell_004)
ob_cube_003_cell_003 = bpy.data.objects.new('Cube.003_cell.003', me_cube_003_cell_002)
ob_cube_003_cell_002 = bpy.data.objects.new('Cube.003_cell.002', me_cube_003_cell_001)
ob_cube_003_cell_001 = bpy.data.objects.new('Cube.003_cell.001', me_cube_003_cell_000)
ob_cube_003_cell = bpy.data.objects.new('Cube.003_cell', me_cube_003_cell_004)
ob_cube_004_cell_003 = bpy.data.objects.new('Cube.004_cell.003', me_cube_004_cell_002)
ob_cube_004_cell_002 = bpy.data.objects.new('Cube.004_cell.002', me_cube_004_cell_001)
ob_cube_004_cell_001 = bpy.data.objects.new('Cube.004_cell.001', me_cube_004_cell_000)
ob_cube_004_cell = bpy.data.objects.new('Cube.004_cell', me_cube_004_cell_004)
ob_cube_005_cell_003 = bpy.data.objects.new('Cube.005_cell.003', me_cube_005_cell_002)
ob_cube_005_cell_002 = bpy.data.objects.new('Cube.005_cell.002', me_cube_005_cell_001)
ob_cube_005_cell_001 = bpy.data.objects.new('Cube.005_cell.001', me_cube_005_cell_000)
ob_cube_005_cell = bpy.data.objects.new('Cube.005_cell', me_cube_005_cell_004)
ob_cube_006_cell_003 = bpy.data.objects.new('Cube.006_cell.003', me_cube_006_cell_002)
ob_cube_006_cell_002 = bpy.data.objects.new('Cube.006_cell.002', me_cube_006_cell_001)
ob_cube_006_cell_001 = bpy.data.objects.new('Cube.006_cell.001', me_cube_006_cell_000)
ob_cube_006_cell = bpy.data.objects.new('Cube.006_cell', me_cube_006_cell_004)
ob_cylinder_cell_003 = bpy.data.objects.new('Cylinder_cell.003', me_cylinder_cell_002)
ob_cylinder_cell_002 = bpy.data.objects.new('Cylinder_cell.002', me_cylinder_cell_001)
ob_cylinder_cell_001 = bpy.data.objects.new('Cylinder_cell.001', me_cylinder_cell_000)
ob_cylinder_cell = bpy.data.objects.new('Cylinder_cell', me_cylinder_cell_004)
ob_cylinder_001_cell_003 = bpy.data.objects.new('Cylinder.001_cell.003', me_cylinder_001_cell_002)
ob_cylinder_001_cell_002 = bpy.data.objects.new('Cylinder.001_cell.002', me_cylinder_001_cell_001)
ob_cylinder_001_cell_001 = bpy.data.objects.new('Cylinder.001_cell.001', me_cylinder_001_cell_000)
ob_cylinder_001_cell = bpy.data.objects.new('Cylinder.001_cell', me_cylinder_001_cell_004)
ob_cone_cell_003 = bpy.data.objects.new('Cone_cell.003', me_cone_cell_002)
ob_cone_cell_002 = bpy.data.objects.new('Cone_cell.002', me_cone_cell_001)
ob_cone_cell_001 = bpy.data.objects.new('Cone_cell.001', me_cone_cell_000)
ob_cone_cell = bpy.data.objects.new('Cone_cell', me_cone_cell_004)

# ---- transforms, parenting, visibility, modifiers, constraints
ob_cube_008_cell_003.location = (-5.627, 1.955, 0.7954)
ob_cube_008_cell_003.lineart.crease_threshold = 0.0
ob_cube_008_cell_002.location = (3.941, 1.828, 0.6359)
ob_cube_008_cell_002.lineart.crease_threshold = 0.0
ob_cube_008_cell_001.location = (-2.705, 1.746, 0.6653)
ob_cube_008_cell_001.lineart.crease_threshold = 0.0
ob_cube_008_cell.location = (-6.697, 0.9375, 0.6528)
ob_cube_008_cell.lineart.crease_threshold = 0.0
ob_cube_010_cell_003.location = (1.013, -2.877, 0.06957)
ob_cube_010_cell_003.lineart.crease_threshold = 0.0
ob_cube_010_cell_002.location = (0.9495, -0.8224, 0.1241)
ob_cube_010_cell_002.lineart.crease_threshold = 0.0
ob_cube_010_cell_001.location = (1.0, -3.193, 0.1663)
ob_cube_010_cell_001.lineart.crease_threshold = 0.0
ob_cube_010_cell.location = (1.05, -0.8215, 0.124)
ob_cube_010_cell.lineart.crease_threshold = 0.0
ob_cube_011_cell_003.location = (1.752, -5.014, 0.2266)
ob_cube_011_cell_003.lineart.crease_threshold = 0.0
ob_cube_011_cell_002.location = (1.693, -5.414, 0.2477)
ob_cube_011_cell_002.lineart.crease_threshold = 0.0
ob_cube_011_cell_001.location = (-0.9596, -5.243, 0.2141)
ob_cube_011_cell_001.lineart.crease_threshold = 0.0
ob_cube_011_cell.location = (2.726, -5.24, 0.3097)
ob_cube_011_cell.lineart.crease_threshold = 0.0
ob_cube_000_cell_003.location = (-0.955, -3.292, 0.09019)
ob_cube_000_cell_003.lineart.crease_threshold = 0.0
ob_cube_000_cell_002.location = (-1.01, -1.282, 0.1139)
ob_cube_000_cell_002.lineart.crease_threshold = 0.0
ob_cube_000_cell_001.location = (-1.021, -3.192, 0.1767)
ob_cube_000_cell_001.lineart.crease_threshold = 0.0
ob_cube_000_cell.location = (-1.05, -3.048, 0.06433)
ob_cube_000_cell.lineart.crease_threshold = 0.0
ob_cube_001_cell_003.location = (3.35, -0.3424, 0.1241)
ob_cube_001_cell_003.lineart.crease_threshold = 0.0
ob_cube_001_cell_002.location = (1.429, -1.843, 0.1241)
ob_cube_001_cell_002.lineart.crease_threshold = 0.0
ob_cube_001_cell_001.location = (-3.17, -0.5103, 0.125)
ob_cube_001_cell_001.lineart.crease_threshold = 0.0
ob_cube_001_cell.location = (-1.217, -1.992, 0.1241)
ob_cube_001_cell.lineart.crease_threshold = 0.0
ob_cube_002_cell_003.location = (3.296, -1.1, 0.06822)
ob_cube_002_cell_003.lineart.crease_threshold = 0.0
ob_cube_002_cell_002.location = (1.907, -3.34, 0.1242)
ob_cube_002_cell_002.lineart.crease_threshold = 0.0
ob_cube_002_cell_001.location = (3.448, -0.8562, 0.1747)
ob_cube_002_cell_001.lineart.crease_threshold = 0.0
ob_cube_002_cell.location = (1.121, -4.676, 0.1241)
ob_cube_002_cell.lineart.crease_threshold = 0.0
ob_cube_003_cell_003.location = (-3.157, -1.325, 0.1367)
ob_cube_003_cell_003.lineart.crease_threshold = 0.0
ob_cube_003_cell_002.location = (-1.875, -3.392, 0.1745)
ob_cube_003_cell_002.lineart.crease_threshold = 0.0
ob_cube_003_cell_001.location = (-4.169, 0.3581, 0.1745)
ob_cube_003_cell_001.lineart.crease_threshold = 0.0
ob_cube_003_cell.location = (-2.03, -3.143, 0.0686)
ob_cube_003_cell.lineart.crease_threshold = 0.0
ob_cube_004_cell_003.location = (0.375, -0.7429, 0.07437)
ob_cube_004_cell_003.lineart.crease_threshold = 0.0
ob_cube_004_cell_002.location = (-0.39, -1.763, 0.1241)
ob_cube_004_cell_002.lineart.crease_threshold = 0.0
ob_cube_004_cell_001.location = (0.4137, -0.6914, 0.1794)
ob_cube_004_cell_001.lineart.crease_threshold = 0.0
ob_cube_004_cell.location = (0.8676, -0.01856, 0.1463)
ob_cube_004_cell.lineart.crease_threshold = 0.0
ob_cube_005_cell_003.location = (0.4314, -1.818, 0.124)
ob_cube_005_cell_003.lineart.crease_threshold = 0.0
ob_cube_005_cell_002.location = (0.8627, -2.443, 0.1746)
ob_cube_005_cell_002.lineart.crease_threshold = 0.0
ob_cube_005_cell_001.location = (-0.5252, -0.5426, 0.1241)
ob_cube_005_cell_001.lineart.crease_threshold = 0.0
ob_cube_005_cell.location = (-0.8752, -0.008749, 0.1241)
ob_cube_005_cell.lineart.crease_threshold = 0.0
ob_cube_006_cell_003.location = (-3.507, 3.39, 0.3623)
ob_cube_006_cell_003.lineart.crease_threshold = 0.0
ob_cube_006_cell_002.location = (-1.641, 3.446, 0.4375)
ob_cube_006_cell_002.lineart.crease_threshold = 0.0
ob_cube_006_cell_001.location = (-3.459, 3.397, 0.5399)
ob_cube_006_cell_001.lineart.crease_threshold = 0.0
ob_cube_006_cell.location = (1.751, 3.457, 0.4492)
ob_cube_006_cell.lineart.crease_threshold = 0.0
ob_cylinder_cell_003.location = (2.099, 3.751, 0.3012)
ob_cylinder_cell_003.lineart.crease_threshold = 0.0
ob_cylinder_cell_002.location = (2.161, 3.73, 0.5124)
ob_cylinder_cell_002.lineart.crease_threshold = 0.0
ob_cylinder_cell_001.location = (2.002, 3.696, 0.5404)
ob_cylinder_cell_001.lineart.crease_threshold = 0.0
ob_cylinder_cell.location = (1.993, 3.667, 0.3095)
ob_cylinder_cell.lineart.crease_threshold = 0.0
ob_cylinder_001_cell_003.location = (-2.002, 3.798, 0.4184)
ob_cylinder_001_cell_003.lineart.crease_threshold = 0.0
ob_cylinder_001_cell_002.location = (-1.938, 3.631, 0.4076)
ob_cylinder_001_cell_002.lineart.crease_threshold = 0.0
ob_cylinder_001_cell_001.location = (-2.179, 3.703, 0.3956)
ob_cylinder_001_cell_001.lineart.crease_threshold = 0.0
ob_cylinder_001_cell.location = (-2.091, 3.663, 0.5754)
ob_cylinder_001_cell.lineart.crease_threshold = 0.0
ob_cone_cell_003.location = (-0.5303, 1.838, -0.1696)
ob_cone_cell_003.lineart.crease_threshold = 0.0
ob_cone_cell_002.location = (0.05149, 1.834, -1.218)
ob_cone_cell_002.lineart.crease_threshold = 0.0
ob_cone_cell_001.location = (0.6399, 1.631, -0.2181)
ob_cone_cell_001.lineart.crease_threshold = 0.0
ob_cone_cell.location = (5.007e-06, 3.115, -0.7)
ob_cone_cell.lineart.crease_threshold = 0.0

# ---- collection membership
col_collection_1.objects.link(ob_cube_008_cell_003)
col_collection_1.objects.link(ob_cube_008_cell_002)
col_collection_1.objects.link(ob_cube_008_cell_001)
col_collection_1.objects.link(ob_cube_008_cell)
col_collection_1.objects.link(ob_cube_010_cell_003)
col_collection_1.objects.link(ob_cube_010_cell_002)
col_collection_1.objects.link(ob_cube_010_cell_001)
col_collection_1.objects.link(ob_cube_010_cell)
col_collection_1.objects.link(ob_cube_011_cell_003)
col_collection_1.objects.link(ob_cube_011_cell_002)
col_collection_1.objects.link(ob_cube_011_cell_001)
col_collection_1.objects.link(ob_cube_011_cell)
col_collection_1.objects.link(ob_cube_000_cell_003)
col_collection_1.objects.link(ob_cube_000_cell_002)
col_collection_1.objects.link(ob_cube_000_cell_001)
col_collection_1.objects.link(ob_cube_000_cell)
col_collection_1.objects.link(ob_cube_001_cell_003)
col_collection_1.objects.link(ob_cube_001_cell_002)
col_collection_1.objects.link(ob_cube_001_cell_001)
col_collection_1.objects.link(ob_cube_001_cell)
col_collection_1.objects.link(ob_cube_002_cell_003)
col_collection_1.objects.link(ob_cube_002_cell_002)
col_collection_1.objects.link(ob_cube_002_cell_001)
col_collection_1.objects.link(ob_cube_002_cell)
col_collection_1.objects.link(ob_cube_003_cell_003)
col_collection_1.objects.link(ob_cube_003_cell_002)
col_collection_1.objects.link(ob_cube_003_cell_001)
col_collection_1.objects.link(ob_cube_003_cell)
col_collection_1.objects.link(ob_cube_004_cell_003)
col_collection_1.objects.link(ob_cube_004_cell_002)
col_collection_1.objects.link(ob_cube_004_cell_001)
col_collection_1.objects.link(ob_cube_004_cell)
col_collection_1.objects.link(ob_cube_005_cell_003)
col_collection_1.objects.link(ob_cube_005_cell_002)
col_collection_1.objects.link(ob_cube_005_cell_001)
col_collection_1.objects.link(ob_cube_005_cell)
col_collection_1.objects.link(ob_cube_006_cell_003)
col_collection_1.objects.link(ob_cube_006_cell_002)
col_collection_1.objects.link(ob_cube_006_cell_001)
col_collection_1.objects.link(ob_cube_006_cell)
col_collection_1.objects.link(ob_cylinder_cell_003)
col_collection_1.objects.link(ob_cylinder_cell_002)
col_collection_1.objects.link(ob_cylinder_cell_001)
col_collection_1.objects.link(ob_cylinder_cell)
col_collection_1.objects.link(ob_cylinder_001_cell_003)
col_collection_1.objects.link(ob_cylinder_001_cell_002)
col_collection_1.objects.link(ob_cylinder_001_cell_001)
col_collection_1.objects.link(ob_cylinder_001_cell)
col_collection_1.objects.link(ob_cone_cell_003)
col_collection_1.objects.link(ob_cone_cell_002)
col_collection_1.objects.link(ob_cone_cell_001)
col_collection_1.objects.link(ob_cone_cell)

# ---- scene / render settings (as saved in the file)
scene.frame_start = 1; scene.frame_end = 120; scene.frame_set(0)
scene.render.engine = 'BLENDER_EEVEE_NEXT'
scene.render.resolution_x = 1080
scene.render.resolution_percentage = 50
scene.render.dither_intensity = 0.0
scene.render.film_transparent = True
scene.cycles.use_denoising = False
scene.cycles.samples = 128
scene.cycles.sampling_pattern = 'TABULATED_SOBOL'
scene.cycles.use_adaptive_sampling = False
scene.cycles.use_light_tree = False
scene.cycles.blur_glossy = 0.0
scene.cycles.sample_clamp_indirect = 0.0
scene.view_settings.view_transform = 'Standard'
bpy.context.view_layer.update()

# ---- added for rendering (the .blend has no active camera and no usable light): camera, sun
cam_auto = bpy.data.cameras.new('AutoCamera')
cam_auto.lens = 50.0
cam_auto.sensor_width = 36.0
cam_auto.clip_end = 1000.0
ob_auto_camera = bpy.data.objects.new('AutoCamera', cam_auto)
scene.collection.objects.link(ob_auto_camera)
ob_auto_camera.location = (19.4618, -22.4505, 15.4315)
ob_auto_camera.rotation_euler = (1.09748, -7.21219e-08, 0.694738)
scene.camera = ob_auto_camera
light_auto_sun = bpy.data.lights.new('AutoSun', 'SUN')
light_auto_sun.energy = 3.0
light_auto_sun.angle = 0.0523599
ob_auto_sun = bpy.data.objects.new('AutoSun', light_auto_sun)
scene.collection.objects.link(ob_auto_sun)
ob_auto_sun.rotation_euler = (0.872665, 0.174533, 0.523599)
bpy.context.view_layer.update()
